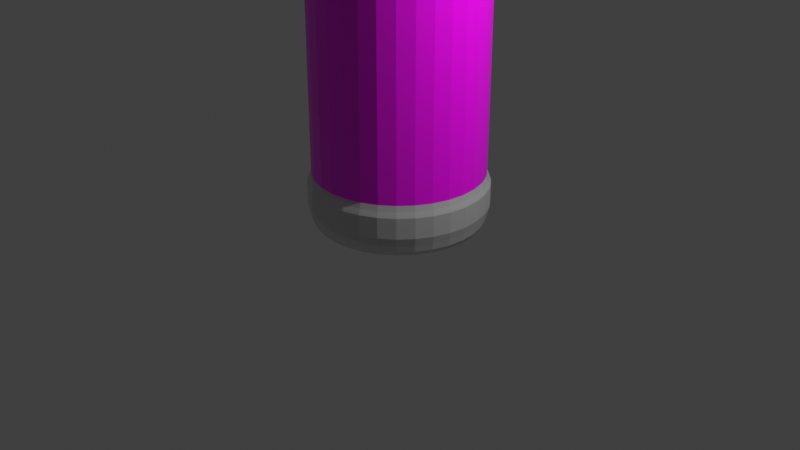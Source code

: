 # Source: suikersiroop_blend.blend  (saved by Blender 3.0.42; exported with 4.5.12 LTS)
import bpy
from mathutils import Matrix  # noqa: F401  (used for matrix-valued properties, if any)

bpy.ops.wm.read_factory_settings(use_empty=True)
scene = bpy.context.scene
scene.name = 'Scene'

# ---- collections
col_collection = bpy.data.collections.new('Collection'); scene.collection.children.link(col_collection)

# ---- images (referenced by path relative to the original .blend; pixels are not part of the script)
import os
ASSET_DIR = os.environ.get("B2B_ASSET_DIR", "")  # directory of the original .blend (textures are referenced by path, not embedded)
HERE = os.path.dirname(os.path.abspath(__file__))  # packed textures are extracted next to this script under _unpacked/

def load_image(name, relpath, width, height, colorspace="sRGB"):
    """Load a texture the original file referenced (path relative to the .blend, or extracted next to this script)."""
    p = next((c for c in (os.path.join(HERE, relpath), os.path.join(ASSET_DIR, relpath)) if relpath and os.path.exists(c)), "")
    if p:
        img = bpy.data.images.load(p, check_existing=True)
        img.name = name
    else:  # same state as the original file: an image datablock whose file is absent (Cycles renders it pink)
        img = bpy.data.images.new(name, width, height)
        img.source = "FILE"
        img.filepath = "//" + (relpath or name)
    img.colorspace_settings.name = colorspace
    return img
img_suikersiroop_jpeg = load_image('suikersiroop.jpeg', 'suikersiroop.jpeg', 1024, 1024, 'sRGB')
img_suikersiroop_jpg = load_image('suikersiroop.jpg', 'suikersiroop.jpg', 1024, 1024, 'sRGB')

# ---- materials (node trees are filled in below, after node groups)
mat_glass = bpy.data.materials.new('glass')
mat_glass.surface_render_method = 'BLENDED'
mat_glass.blend_method = 'BLEND'
mat_glass.use_transparent_shadow = False
mat_white = bpy.data.materials.new('white')
mat_white.alpha_threshold = 0.0
mat_white.use_transparent_shadow = False
mat_white.line_color = (0.0, 0.0, 0.0, 1.0)

# ---- material node trees
mat_glass.use_nodes = True; mat_glass.node_tree.nodes.clear()
_N = mat_glass.node_tree.nodes; _L = mat_glass.node_tree.links
n0 = _N.new('ShaderNodeBsdfPrincipled'); n0.name = 'Principled BSDF'; n0.location = (10, 300)
n0.distribution = 'GGX'
n0.subsurface_method = 'RANDOM_WALK_SKIN'
n0.inputs[3].default_value = 1.45
n0.inputs[4].default_value = 0.5
n0.inputs[27].default_value = (0.0, 0.0, 0.0, 1.0)
n0.inputs[28].default_value = 1.0
n1 = _N.new('ShaderNodeOutputMaterial'); n1.name = 'Material Output'; n1.location = (300, 300)
n2 = _N.new('ShaderNodeTexImage'); n2.name = 'Image Texture'; n2.location = (-289, 217)
n2.image = img_suikersiroop_jpeg
_L.new(n0.outputs[0], n1.inputs[0])
n1.is_active_output = True
mat_white.use_nodes = True; mat_white.node_tree.nodes.clear()
_N = mat_white.node_tree.nodes; _L = mat_white.node_tree.links
n0 = _N.new('ShaderNodeOutputMaterial'); n0.name = 'Material Output'; n0.location = (300, 300)
n1 = _N.new('ShaderNodeBsdfPrincipled'); n1.name = 'Principled BSDF'; n1.location = (10, 300)
n1.distribution = 'GGX'
n1.subsurface_method = 'RANDOM_WALK_SKIN'
n1.inputs[2].default_value = 0.4
n1.inputs[3].default_value = 1.45
n1.inputs[27].default_value = (0.0, 0.0, 0.0, 1.0)
n1.inputs[28].default_value = 1.0
n2 = _N.new('ShaderNodeTexImage'); n2.name = 'Image Texture'; n2.location = (-280, 225)
n2.image = img_suikersiroop_jpg
_L.new(n1.outputs[0], n0.inputs[0])
_L.new(n2.outputs[0], n1.inputs[0])
n0.is_active_output = True

# ---- world
world_world = bpy.data.worlds.new('World'); scene.world = world_world
world_world.use_nodes = True; world_world.node_tree.nodes.clear()
_N = world_world.node_tree.nodes; _L = world_world.node_tree.links
n0 = _N.new('ShaderNodeOutputWorld'); n0.name = 'World Output'; n0.location = (300, 300)
n1 = _N.new('ShaderNodeBackground'); n1.name = 'Background'; n1.location = (10, 300)
n1.inputs[0].default_value = (0.05088, 0.05088, 0.05088, 1.0)
_L.new(n1.outputs[0], n0.inputs[0])
n0.is_active_output = True
world_world.color = (0.05088, 0.05088, 0.05088)
world_world.use_sun_shadow = False
world_world.sun_shadow_jitter_overblur = 0.0

# ---- cameras
cam_camera = bpy.data.cameras.new('Camera')
cam_camera.clip_end = 100.0
cam_camera.ortho_scale = 7.314

# ---- lights
light_light = bpy.data.lights.new('Light', 'POINT')
light_light.transmission_factor = 0.0
light_light.energy = 1000.0
light_light.shadow_soft_size = 0.1
light_light.shadow_maximum_resolution = 0.006
light_light.use_absolute_resolution = True

# ---- meshes
me_cylinder_006 = bpy.data.meshes.new('Cylinder.006')
me_cylinder_006.from_pydata([(-5.236e-08, 1.0, 0.1884), (0.1951, 0.9808, 0.1884), (0.3827, 0.9239, 0.1884), (0.5556, 0.8315, 0.1884), (0.7071, 0.7071, 0.1884), (0.8315, 0.5556, 0.1884), (0.9239, 0.3827, 0.1884), (0.9808, 0.1951, 0.1884), (1.0, -6.252e-09, 0.1884), (0.9808, -0.1951, 0.1884), (0.9239, -0.3827, 0.1884), (0.8315, -0.5556, 0.1884), (0.7071, -0.7071, 0.1884), (0.5556, -0.8315, 0.1884), (0.3827, -0.9239, 0.1884), (0.1951, -0.9808, 0.1884), (-1.398e-07, -1.0, 0.1884), (-0.1951, -0.9808, 0.1884), (-0.3827, -0.9239, 0.1884), (-0.5556, -0.8315, 0.1884), (-0.7071, -0.7071, 0.1884), (-0.8315, -0.5556, 0.1884), (-0.9239, -0.3827, 0.1884), (-0.9808, -0.1951, 0.1884), (-1.0, 4.938e-08, 0.1884), (-0.9808, 0.1951, 0.1884), (-0.9239, 0.3827, 0.1884), (-0.8315, 0.5556, 0.1884), (-0.7071, 0.7071, 0.1884), (-0.5556, 0.8315, 0.1884), (-0.3827, 0.9239, 0.1884), (-0.1951, 0.9808, 0.1884), (-5.241e-08, 1.02, 0.15), (0.199, 1.001, 0.15), (0.3904, 0.9426, 0.15), (0.5668, 0.8483, 0.15), (0.7214, 0.7214, 0.15), (0.8483, 0.5668, 0.15), (0.9426, 0.3904, 0.15), (1.001, 0.199, 0.15), (1.02, -6.856e-09, 0.15), (1.001, -0.199, 0.15), (0.9426, -0.3904, 0.15), (0.8483, -0.5668, 0.15), (0.7214, -0.7214, 0.15), (0.5668, -0.8483, 0.15), (0.3904, -0.9426, 0.15), (0.199, -1.001, 0.15), (-1.416e-07, -1.02, 0.15), (-0.199, -1.001, 0.15), (-0.3904, -0.9426, 0.15), (-0.5668, -0.8483, 0.15), (-0.7214, -0.7214, 0.15), (-0.8483, -0.5668, 0.15), (-0.9426, -0.3904, 0.15), (-1.001, -0.199, 0.15), (-1.02, 4.991e-08, 0.15), (-1.001, 0.199, 0.15), (-0.9426, 0.3904, 0.15), (-0.8483, 0.5668, 0.15), (-0.7214, 0.7214, 0.15), (-0.5668, 0.8483, 0.15), (-0.3904, 0.9426, 0.15), (-0.199, 1.001, 0.15), (-5.181e-08, 1.037, 0.1263), (0.2023, 1.017, 0.1263), (0.3968, 0.9579, 0.1263), (0.576, 0.8621, 0.1263), (0.7331, 0.7331, 0.1263), (0.8621, 0.576, 0.1263), (0.9579, 0.3968, 0.1263), (1.017, 0.2023, 0.1263), (1.037, -6.936e-09, 0.1263), (1.017, -0.2023, 0.1263), (0.9579, -0.3968, 0.1263), (0.8621, -0.576, 0.1263), (0.7331, -0.7331, 0.1263), (0.576, -0.8621, 0.1263), (0.3968, -0.9579, 0.1263), (0.2023, -1.017, 0.1263), (-1.425e-07, -1.037, 0.1263), (-0.2023, -1.017, 0.1263), (-0.3968, -0.9579, 0.1263), (-0.576, -0.8621, 0.1263), (-0.7331, -0.7331, 0.1263), (-0.8621, -0.576, 0.1263), (-0.9579, -0.3968, 0.1263), (-1.017, -0.2023, 0.1263), (-1.037, 5.075e-08, 0.1263), (-1.017, 0.2023, 0.1263), (-0.9579, 0.3968, 0.1263), (-0.8621, 0.576, 0.1263), (-0.7331, 0.7331, 0.1263), (-0.576, 0.8621, 0.1263), (-0.3968, 0.9579, 0.1263), (-0.2023, 1.017, 0.1263), (-4.941e-08, 1.047, 0.1109), (0.2042, 1.026, 0.1109), (0.4005, 0.9669, 0.1109), (0.5815, 0.8702, 0.1109), (0.7401, 0.7401, 0.1109), (0.8702, 0.5815, 0.1109), (0.9669, 0.4005, 0.1109), (1.026, 0.2042, 0.1109), (1.047, -7.144e-09, 0.1109), (1.026, -0.2042, 0.1109), (0.9669, -0.4005, 0.1109), (0.8702, -0.5815, 0.1109), (0.7401, -0.7401, 0.1109), (0.5815, -0.8702, 0.1109), (0.4005, -0.9669, 0.1109), (0.2042, -1.026, 0.1109), (-1.409e-07, -1.047, 0.1109), (-0.2042, -1.026, 0.1109), (-0.4005, -0.9669, 0.1109), (-0.5815, -0.8702, 0.1109), (-0.7401, -0.7401, 0.1109), (-0.8702, -0.5815, 0.1109), (-0.9669, -0.4005, 0.1109), (-1.026, -0.2042, 0.1109), (-1.047, 5.108e-08, 0.1109), (-1.026, 0.2042, 0.1109), (-0.9669, 0.4005, 0.1109), (-0.8702, 0.5815, 0.1109), (-0.7401, 0.7401, 0.1109), (-0.5815, 0.8702, 0.1109), (-0.4005, 0.9669, 0.1109), (-0.2042, 1.026, 0.1109), (-6.938e-09, 1.047, -0.0355), (0.2042, 1.026, -0.0355), (0.4005, 0.9669, -0.0355), (0.5815, 0.8702, -0.0355), (0.7401, 0.7401, -0.0355), (0.8702, 0.5815, -0.0355), (0.9669, 0.4005, -0.0355), (1.026, 0.2042, -0.0355), (1.047, -7.144e-09, -0.0355), (1.026, -0.2042, -0.0355), (0.9669, -0.4005, -0.0355), (0.8702, -0.5815, -0.0355), (0.7401, -0.7401, -0.0355), (0.5815, -0.8702, -0.0355), (0.4005, -0.9669, -0.0355), (0.2042, -1.026, -0.0355), (-9.843e-08, -1.047, -0.0355), (-0.2042, -1.026, -0.0355), (-0.4005, -0.9669, -0.0355), (-0.5815, -0.8702, -0.0355), (-0.7401, -0.7401, -0.0355), (-0.8702, -0.5815, -0.0355), (-0.9669, -0.4005, -0.0355), (-1.026, -0.2042, -0.0355), (-1.047, 5.108e-08, -0.0355), (-1.026, 0.2042, -0.0355), (-0.9669, 0.4005, -0.0355), (-0.8702, 0.5815, -0.0355), (-0.7401, 0.7401, -0.0355), (-0.5815, 0.8702, -0.0355), (-0.4005, 0.9669, -0.0355), (-0.2042, 1.026, -0.0355), (-6.938e-09, 1.047, -0.0355), (0.2042, 1.026, -0.0355), (0.4005, 0.9669, -0.0355), (0.5815, 0.8702, -0.0355), (0.7401, 0.7401, -0.0355), (0.8702, 0.5815, -0.0355), (0.9669, 0.4005, -0.0355), (1.026, 0.2042, -0.0355), (1.047, -7.144e-09, -0.0355), (1.026, -0.2042, -0.0355), (0.9669, -0.4005, -0.0355), (0.8702, -0.5815, -0.0355), (0.7401, -0.7401, -0.0355), (0.5815, -0.8702, -0.0355), (0.4005, -0.9669, -0.0355), (0.2042, -1.026, -0.0355), (-9.843e-08, -1.047, -0.0355), (-0.2042, -1.026, -0.0355), (-0.4005, -0.9669, -0.0355), (-0.5815, -0.8702, -0.0355), (-0.7401, -0.7401, -0.0355), (-0.8702, -0.5815, -0.0355), (-0.9669, -0.4005, -0.0355), (-1.026, -0.2042, -0.0355), (-1.047, 5.108e-08, -0.0355), (-1.026, 0.2042, -0.0355), (-0.9669, 0.4005, -0.0355), (-0.8702, 0.5815, -0.0355), (-0.7401, 0.7401, -0.0355), (-0.5815, 0.8702, -0.0355), (-0.4005, 0.9669, -0.0355), (-0.2042, 1.026, -0.0355), (1.125e-08, 1.001, -0.1419), (0.1953, 0.9819, -0.1419), (0.3831, 0.925, -0.1419), (0.5562, 0.8324, -0.1419), (0.7079, 0.7079, -0.1419), (0.8324, 0.5562, -0.1419), (0.925, 0.3831, -0.1419), (0.9819, 0.1953, -0.1419), (1.001, -5.53e-09, -0.1419), (0.9819, -0.1953, -0.1419), (0.925, -0.3831, -0.1419), (0.8324, -0.5562, -0.1419), (0.7079, -0.7079, -0.1419), (0.5562, -0.8324, -0.1419), (0.3831, -0.925, -0.1419), (0.1953, -0.9819, -0.1419), (-7.627e-08, -1.001, -0.1419), (-0.1953, -0.9819, -0.1419), (-0.3831, -0.925, -0.1419), (-0.5562, -0.8324, -0.1419), (-0.7079, -0.7079, -0.1419), (-0.8324, -0.5562, -0.1419), (-0.925, -0.3831, -0.1419), (-0.9819, -0.1953, -0.1419), (-1.001, 5.017e-08, -0.1419), (-0.9819, 0.1953, -0.1419), (-0.925, 0.3831, -0.1419), (-0.8324, 0.5562, -0.1419), (-0.7079, 0.7079, -0.1419), (-0.5562, 0.8324, -0.1419), (-0.3831, 0.925, -0.1419), (-0.1953, 0.9819, -0.1419), (1.488e-08, 0.97, -0.1737), (0.1892, 0.9513, -0.1737), (0.3712, 0.8961, -0.1737), (0.5389, 0.8065, -0.1737), (0.6859, 0.6859, -0.1737), (0.8065, 0.5389, -0.1737), (0.8961, 0.3712, -0.1737), (0.9513, 0.1892, -0.1737), (0.97, -4.089e-09, -0.1737), (0.9513, -0.1892, -0.1737), (0.8961, -0.3712, -0.1737), (0.8065, -0.5389, -0.1737), (0.6859, -0.6859, -0.1737), (0.5389, -0.8065, -0.1737), (0.3712, -0.8961, -0.1737), (0.1892, -0.9513, -0.1737), (-6.991e-08, -0.97, -0.1737), (-0.1892, -0.9513, -0.1737), (-0.3712, -0.8961, -0.1737), (-0.5389, -0.8065, -0.1737), (-0.6859, -0.6859, -0.1737), (-0.8065, -0.5389, -0.1737), (-0.8961, -0.3712, -0.1737), (-0.9513, -0.1892, -0.1737), (-0.97, 4.988e-08, -0.1737), (-0.9513, 0.1892, -0.1737), (-0.8961, 0.3712, -0.1737), (-0.8065, 0.5389, -0.1737), (-0.6859, 0.6859, -0.1737), (-0.5389, 0.8065, -0.1737), (-0.3712, 0.8961, -0.1737), (-0.1892, 0.9513, -0.1737), (1.545e-08, 0.8961, -0.189), (0.1748, 0.8788, -0.189), (0.3429, 0.8278, -0.189), (0.4978, 0.745, -0.189), (0.6336, 0.6336, -0.189), (0.745, 0.4978, -0.189), (0.8278, 0.3429, -0.189), (0.8788, 0.1748, -0.189), (0.8961, -1.164e-09, -0.189), (0.8788, -0.1748, -0.189), (0.8278, -0.3429, -0.189), (0.745, -0.4978, -0.189), (0.6336, -0.6336, -0.189), (0.4978, -0.745, -0.189), (0.3429, -0.8278, -0.189), (0.1748, -0.8788, -0.189), (-6.288e-08, -0.8961, -0.189), (-0.1748, -0.8788, -0.189), (-0.3429, -0.8278, -0.189), (-0.4978, -0.745, -0.189), (-0.6336, -0.6336, -0.189), (-0.745, -0.4978, -0.189), (-0.8278, -0.3429, -0.189), (-0.8788, -0.1748, -0.189), (-0.8961, 4.869e-08, -0.189), (-0.8788, 0.1748, -0.189), (-0.8278, 0.3429, -0.189), (-0.745, 0.4978, -0.189), (-0.6336, 0.6336, -0.189), (-0.4978, 0.745, -0.189), (-0.3429, 0.8278, -0.189), (-0.1748, 0.8788, -0.189), (-5.236e-08, 1.0, 0.1734), (-5.236e-08, 1.0, 2.818), (0.1951, 0.9808, 0.1734), (0.1951, 0.9808, 2.818), (0.3827, 0.9239, 0.1734), (0.3827, 0.9239, 2.818), (0.5556, 0.8315, 0.1734), (0.5556, 0.8315, 2.818), (0.7071, 0.7071, 0.1734), (0.7071, 0.7071, 2.818), (0.8315, 0.5556, 0.1734), (0.8315, 0.5556, 2.818), (0.9239, 0.3827, 0.1734), (0.9239, 0.3827, 2.818), (0.9808, 0.1951, 0.1734), (0.9808, 0.1951, 2.818), (1.0, -6.252e-09, 0.1734), (1.0, -6.252e-09, 2.818), (0.9808, -0.1951, 0.1734), (0.9808, -0.1951, 2.818), (0.9239, -0.3827, 0.1734), (0.9239, -0.3827, 2.818), (0.8315, -0.5556, 0.1734), (0.8315, -0.5556, 2.818), (0.7071, -0.7071, 0.1734), (0.7071, -0.7071, 2.818), (0.5556, -0.8315, 0.1734), (0.5556, -0.8315, 2.818), (0.3827, -0.9239, 0.1734), (0.3827, -0.9239, 2.818), (0.1951, -0.9808, 0.1734), (0.1951, -0.9808, 2.818), (-1.398e-07, -1.0, 0.1734), (-1.398e-07, -1.0, 2.818), (-0.1951, -0.9808, 0.1734), (-0.1951, -0.9808, 2.818), (-0.3827, -0.9239, 0.1734), (-0.3827, -0.9239, 2.818), (-0.5556, -0.8315, 0.1734), (-0.5556, -0.8315, 2.818), (-0.7071, -0.7071, 0.1734), (-0.7071, -0.7071, 2.818), (-0.8315, -0.5556, 0.1734), (-0.8315, -0.5556, 2.818), (-0.9239, -0.3827, 0.1734), (-0.9239, -0.3827, 2.818), (-0.9808, -0.1951, 0.1734), (-0.9808, -0.1951, 2.818), (-1.0, 4.938e-08, 0.1734), (-1.0, 4.938e-08, 2.818), (-0.9808, 0.1951, 0.1734), (-0.9808, 0.1951, 2.818), (-0.9239, 0.3827, 0.1734), (-0.9239, 0.3827, 2.818), (-0.8315, 0.5556, 0.1734), (-0.8315, 0.5556, 2.818), (-0.7071, 0.7071, 0.1734), (-0.7071, 0.7071, 2.818), (-0.5556, 0.8315, 0.1734), (-0.5556, 0.8315, 2.818), (-0.3827, 0.9239, 0.1734), (-0.3827, 0.9239, 2.818), (-0.1951, 0.9808, 0.1734), (-0.1951, 0.9808, 2.818), (0.08056, 0.405, 4.933), (-1.856e-07, 0.413, 4.933), (0.158, 0.3815, 4.933), (0.2294, 0.3434, 4.933), (0.292, 0.292, 4.933), (0.3434, 0.2294, 4.933), (0.3815, 0.158, 4.933), (0.405, 0.08056, 4.933), (0.413, 6.354e-09, 4.933), (0.405, -0.08056, 4.933), (0.3815, -0.158, 4.933), (0.3434, -0.2294, 4.933), (0.292, -0.292, 4.933), (0.2294, -0.3434, 4.933), (0.158, -0.3815, 4.933), (0.08056, -0.405, 4.933), (-2.217e-07, -0.413, 4.933), (-0.08056, -0.405, 4.933), (-0.158, -0.3815, 4.933), (-0.2294, -0.3434, 4.933), (-0.292, -0.292, 4.933), (-0.3434, -0.2294, 4.933), (-0.3815, -0.158, 4.933), (-0.405, -0.08056, 4.933), (-0.413, 2.933e-08, 4.933), (-0.405, 0.08056, 4.933), (-0.3815, 0.158, 4.933), (-0.3434, 0.2294, 4.933), (-0.292, 0.292, 4.933), (-0.2294, 0.3434, 4.933), (-0.158, 0.3815, 4.933), (-0.08056, 0.405, 4.933), (0.1055, 0.5306, 4.935), (-1.833e-07, 0.5409, 4.935), (0.207, 0.4998, 4.935), (0.3005, 0.4498, 4.935), (0.3825, 0.3825, 4.935), (0.4498, 0.3005, 4.935), (0.4998, 0.207, 4.935), (0.5306, 0.1055, 4.935), (0.5409, 3.97e-09, 4.935), (0.5306, -0.1055, 4.935), (0.4998, -0.207, 4.935), (0.4498, -0.3005, 4.935), (0.3825, -0.3825, 4.935), (0.3005, -0.4498, 4.935), (0.207, -0.4998, 4.935), (0.1055, -0.5306, 4.935), (-2.306e-07, -0.5409, 4.935), (-0.1055, -0.5306, 4.935), (-0.207, -0.4998, 4.935), (-0.3005, -0.4498, 4.935), (-0.3825, -0.3825, 4.935), (-0.4498, -0.3005, 4.935), (-0.4998, -0.207, 4.935), (-0.5306, -0.1055, 4.935), (-0.5409, 3.407e-08, 4.935), (-0.5306, 0.1055, 4.935), (-0.4998, 0.207, 4.935), (-0.4498, 0.3005, 4.935), (-0.3825, 0.3825, 4.935), (-0.3005, 0.4498, 4.935), (-0.207, 0.4998, 4.935), (-0.1055, 0.5306, 4.935), (0.1055, 0.5306, 5.407), (7.296e-08, 0.5409, 5.407), (0.207, 0.4998, 5.407), (0.3005, 0.4498, 5.407), (0.3825, 0.3825, 5.407), (0.4498, 0.3005, 5.407), (0.4998, 0.207, 5.407), (0.5306, 0.1055, 5.407), (0.5409, 3.97e-09, 5.407), (0.5306, -0.1055, 5.407), (0.4998, -0.207, 5.407), (0.4498, -0.3005, 5.407), (0.3825, -0.3825, 5.407), (0.3005, -0.4498, 5.407), (0.207, -0.4998, 5.407), (0.1055, -0.5306, 5.407), (2.567e-08, -0.5409, 5.407), (-0.1055, -0.5306, 5.407), (-0.207, -0.4998, 5.407), (-0.3005, -0.4498, 5.407), (-0.3825, -0.3825, 5.407), (-0.4498, -0.3005, 5.407), (-0.4998, -0.207, 5.407), (-0.5306, -0.1055, 5.407), (-0.5409, 3.407e-08, 5.407), (-0.5306, 0.1055, 5.407), (-0.4998, 0.207, 5.407), (-0.4498, 0.3005, 5.407), (-0.3825, 0.3825, 5.407), (-0.3005, 0.4498, 5.407), (-0.207, 0.4998, 5.407), (-0.1055, 0.5306, 5.407), (-5.236e-08, 1.0, 2.806), (0.1951, 0.9808, 2.806), (0.3827, 0.9239, 2.806), (0.5556, 0.8315, 2.806), (0.7071, 0.7071, 2.806), (0.8315, 0.5556, 2.806), (0.9239, 0.3827, 2.806), (0.9808, 0.1951, 2.806), (1.0, -6.252e-09, 2.806), (0.9808, -0.1951, 2.806), (0.9239, -0.3827, 2.806), (0.8315, -0.5556, 2.806), (0.7071, -0.7071, 2.806), (0.5556, -0.8315, 2.806), (0.3827, -0.9239, 2.806), (0.1951, -0.9808, 2.806), (-1.398e-07, -1.0, 2.806), (-0.1951, -0.9808, 2.806), (-0.3827, -0.9239, 2.806), (-0.5556, -0.8315, 2.806), (-0.7071, -0.7071, 2.806), (-0.8315, -0.5556, 2.806), (-0.9239, -0.3827, 2.806), (-0.9808, -0.1951, 2.806), (-1.0, 4.938e-08, 2.806), (-0.9808, 0.1951, 2.806), (-0.9239, 0.3827, 2.806), (-0.8315, 0.5556, 2.806), (-0.7071, 0.7071, 2.806), (-0.5556, 0.8315, 2.806), (-0.3827, 0.9239, 2.806), (-0.1951, 0.9808, 2.806), (0.2059, 1.035, 2.878), (-4.929e-08, 1.056, 2.878), (0.404, 0.9753, 2.878), (0.5865, 0.8777, 2.878), (0.7464, 0.7464, 2.878), (0.8777, 0.5865, 2.878), (0.9753, 0.404, 2.878), (1.035, 0.2059, 2.878), (1.056, -7.915e-09, 2.878), (1.035, -0.2059, 2.878), (0.9753, -0.404, 2.878), (0.8777, -0.5865, 2.878), (0.7464, -0.7464, 2.878), (0.5865, -0.8777, 2.878), (0.404, -0.9753, 2.878), (0.2059, -1.035, 2.878), (-1.416e-07, -1.056, 2.878), (-0.2059, -1.035, 2.878), (-0.404, -0.9753, 2.878), (-0.5865, -0.8777, 2.878), (-0.7464, -0.7464, 2.878), (-0.8777, -0.5865, 2.878), (-0.9753, -0.404, 2.878), (-1.035, -0.2059, 2.878), (-1.056, 5.082e-08, 2.878), (-1.035, 0.2059, 2.878), (-0.9753, 0.404, 2.878), (-0.8777, 0.5865, 2.878), (-0.7464, 0.7464, 2.878), (-0.5865, 0.8777, 2.878), (-0.404, 0.9753, 2.878), (-0.2059, 1.035, 2.878), (0.2059, 1.035, 3.183), (-3.48e-08, 1.056, 3.183), (0.404, 0.9753, 3.183), (0.5865, 0.8777, 3.183), (0.7464, 0.7464, 3.183), (0.8777, 0.5865, 3.183), (0.9753, 0.404, 3.183), (1.035, 0.2059, 3.183), (1.056, -7.915e-09, 3.183), (1.035, -0.2059, 3.183), (0.9753, -0.404, 3.183), (0.8777, -0.5865, 3.183), (0.7464, -0.7464, 3.183), (0.5865, -0.8777, 3.183), (0.404, -0.9753, 3.183), (0.2059, -1.035, 3.183), (-1.271e-07, -1.056, 3.183), (-0.2059, -1.035, 3.183), (-0.404, -0.9753, 3.183), (-0.5865, -0.8777, 3.183), (-0.7464, -0.7464, 3.183), (-0.8777, -0.5865, 3.183), (-0.9753, -0.404, 3.183), (-1.035, -0.2059, 3.183), (-1.056, 5.082e-08, 3.183), (-1.035, 0.2059, 3.183), (-0.9753, 0.404, 3.183), (-0.8777, 0.5865, 3.183), (-0.7464, 0.7464, 3.183), (-0.5865, 0.8777, 3.183), (-0.404, 0.9753, 3.183), (-0.2059, 1.035, 3.183), (0.1972, 0.9912, 3.236), (-4.04e-08, 1.011, 3.236), (0.3867, 0.9337, 3.236), (0.5615, 0.8403, 3.236), (0.7146, 0.7146, 3.236), (0.8403, 0.5615, 3.236), (0.9337, 0.3867, 3.236), (0.9912, 0.1972, 3.236), (1.011, -6.205e-09, 3.236), (0.9912, -0.1972, 3.236), (0.9337, -0.3867, 3.236), (0.8403, -0.5615, 3.236), (0.7146, -0.7146, 3.236), (0.5615, -0.8403, 3.236), (0.3867, -0.9337, 3.236), (0.1972, -0.9912, 3.236), (-1.287e-07, -1.011, 3.236), (-0.1972, -0.9912, 3.236), (-0.3867, -0.9337, 3.236), (-0.5615, -0.8403, 3.236), (-0.7146, -0.7146, 3.236), (-0.8403, -0.5615, 3.236), (-0.9337, -0.3867, 3.236), (-0.9912, -0.1972, 3.236), (-1.011, 5.002e-08, 3.236), (-0.9912, 0.1972, 3.236), (-0.9337, 0.3867, 3.236), (-0.8403, 0.5615, 3.236), (-0.7146, 0.7146, 3.236), (-0.5615, 0.8403, 3.236), (-0.3867, 0.9337, 3.236), (-0.1972, 0.9912, 3.236), (0.1673, 0.8412, 3.355), (-5.666e-08, 0.8576, 3.355), (0.3282, 0.7924, 3.355), (0.4765, 0.7131, 3.355), (0.6064, 0.6064, 3.355), (0.7131, 0.4765, 3.355), (0.7924, 0.3282, 3.355), (0.8412, 0.1673, 3.355), (0.8576, -1.042e-09, 3.355), (0.8412, -0.1673, 3.355), (0.7924, -0.3282, 3.355), (0.7131, -0.4765, 3.355), (0.6064, -0.6064, 3.355), (0.4765, -0.7131, 3.355), (0.3282, -0.7924, 3.355), (0.1673, -0.8412, 3.355), (-1.316e-07, -0.8576, 3.355), (-0.1673, -0.8412, 3.355), (-0.3282, -0.7924, 3.355), (-0.4765, -0.7131, 3.355), (-0.6064, -0.6064, 3.355), (-0.7131, -0.4765, 3.355), (-0.7924, -0.3282, 3.355), (-0.8412, -0.1673, 3.355), (-0.8576, 4.667e-08, 3.355), (-0.8412, 0.1673, 3.355), (-0.7924, 0.3282, 3.355), (-0.7131, 0.4765, 3.355), (-0.6064, 0.6064, 3.355), (-0.4765, 0.7131, 3.355), (-0.3282, 0.7924, 3.355), (-0.1673, 0.8412, 3.355), (0.1521, 0.7645, 3.42), (-4.807e-08, 0.7795, 3.42), (0.2983, 0.7202, 3.42), (0.4331, 0.6481, 3.42), (0.5512, 0.5512, 3.42), (0.6481, 0.4331, 3.42), (0.7202, 0.2983, 3.42), (0.7645, 0.1521, 3.42), (0.7795, 2.352e-10, 3.42), (0.7645, -0.1521, 3.42), (0.7202, -0.2983, 3.42), (0.6481, -0.4331, 3.42), (0.5512, -0.5512, 3.42), (0.4331, -0.6481, 3.42), (0.2983, -0.7202, 3.42), (0.1521, -0.7645, 3.42), (-1.162e-07, -0.7795, 3.42), (-0.1521, -0.7645, 3.42), (-0.2983, -0.7202, 3.42), (-0.4331, -0.6481, 3.42), (-0.5512, -0.5512, 3.42), (-0.6481, -0.4331, 3.42), (-0.7202, -0.2983, 3.42), (-0.7645, -0.1521, 3.42), (-0.7795, 4.36e-08, 3.42), (-0.7645, 0.1521, 3.42), (-0.7202, 0.2983, 3.42), (-0.6481, 0.4331, 3.42), (-0.5512, 0.5512, 3.42), (-0.4331, 0.6481, 3.42), (-0.2983, 0.7202, 3.42), (-0.1521, 0.7645, 3.42), (0.1424, 0.7159, 3.479), (-4.901e-08, 0.7299, 3.479), (0.2793, 0.6743, 3.479), (0.4055, 0.6069, 3.479), (0.5161, 0.5161, 3.479), (0.6069, 0.4055, 3.479), (0.6743, 0.2793, 3.479), (0.7159, 0.1424, 3.479), (0.7299, 7.747e-10, 3.479), (0.7159, -0.1424, 3.479), (0.6743, -0.2793, 3.479), (0.6069, -0.4055, 3.479), (0.5161, -0.5161, 3.479), (0.4055, -0.6069, 3.479), (0.2793, -0.6743, 3.479), (0.1424, -0.7159, 3.479), (-1.128e-07, -0.7299, 3.479), (-0.1424, -0.7159, 3.479), (-0.2793, -0.6743, 3.479), (-0.4055, -0.6069, 3.479), (-0.5161, -0.5161, 3.479), (-0.6069, -0.4055, 3.479), (-0.6743, -0.2793, 3.479), (-0.7159, -0.1424, 3.479), (-0.7299, 4.138e-08, 3.479), (-0.7159, 0.1424, 3.479), (-0.6743, 0.2793, 3.479), (-0.6069, 0.4055, 3.479), (-0.5161, 0.5161, 3.479), (-0.4055, 0.6069, 3.479), (-0.2793, 0.6743, 3.479), (-0.1424, 0.7159, 3.479), (0.1344, 0.6755, 3.547), (-5.637e-08, 0.6887, 3.547), (0.2636, 0.6363, 3.547), (0.3826, 0.5727, 3.547), (0.487, 0.487, 3.547), (0.5727, 0.3826, 3.547), (0.6363, 0.2636, 3.547), (0.6755, 0.1344, 3.547), (0.6887, 2.185e-09, 3.547), (0.6755, -0.1344, 3.547), (0.6363, -0.2636, 3.547), (0.5727, -0.3826, 3.547), (0.487, -0.487, 3.547), (0.3826, -0.5727, 3.547), (0.2636, -0.6363, 3.547), (0.1344, -0.6755, 3.547), (-1.166e-07, -0.6887, 3.547), (-0.1344, -0.6755, 3.547), (-0.2636, -0.6363, 3.547), (-0.3826, -0.5727, 3.547), (-0.487, -0.487, 3.547), (-0.5727, -0.3826, 3.547), (-0.6363, -0.2636, 3.547), (-0.6755, -0.1344, 3.547), (-0.6887, 4.05e-08, 3.547), (-0.6755, 0.1344, 3.547), (-0.6363, 0.2636, 3.547), (-0.5727, 0.3826, 3.547), (-0.487, 0.487, 3.547), (-0.3826, 0.5727, 3.547), (-0.2636, 0.6363, 3.547), (-0.1344, 0.6755, 3.547), (0.1229, 0.6179, 3.643), (-6.868e-08, 0.63, 3.643), (0.2411, 0.582, 3.643), (0.35, 0.5238, 3.643), (0.4455, 0.4455, 3.643), (0.5238, 0.35, 3.643), (0.582, 0.2411, 3.643), (0.6179, 0.1229, 3.643), (0.63, 3.288e-09, 3.643), (0.6179, -0.1229, 3.643), (0.582, -0.2411, 3.643), (0.5238, -0.35, 3.643), (0.4455, -0.4455, 3.643), (0.35, -0.5238, 3.643), (0.2411, -0.582, 3.643), (0.1229, -0.6179, 3.643), (-1.238e-07, -0.63, 3.643), (-0.1229, -0.6179, 3.643), (-0.2411, -0.582, 3.643), (-0.35, -0.5238, 3.643), (-0.4455, -0.4455, 3.643), (-0.5238, -0.35, 3.643), (-0.582, -0.2411, 3.643), (-0.6179, -0.1229, 3.643), (-0.63, 3.834e-08, 3.643), (-0.6179, 0.1229, 3.643), (-0.582, 0.2411, 3.643), (-0.5238, 0.35, 3.643), (-0.4455, 0.4455, 3.643), (-0.35, 0.5238, 3.643), (-0.2411, 0.582, 3.643), (-0.1229, 0.6179, 3.643), (0.1107, 0.5565, 3.773), (-7.955e-08, 0.5674, 3.773), (0.2171, 0.5242, 3.773), (0.3152, 0.4717, 3.773), (0.4012, 0.4012, 3.773), (0.4717, 0.3152, 3.773), (0.5242, 0.2171, 3.773), (0.5565, 0.1107, 3.773), (0.5674, 4.674e-09, 3.773), (0.5565, -0.1107, 3.773), (0.5242, -0.2171, 3.773), (0.4717, -0.3152, 3.773), (0.4012, -0.4012, 3.773), (0.3152, -0.4717, 3.773), (0.2171, -0.5242, 3.773), (0.1107, -0.5565, 3.773), (-1.291e-07, -0.5674, 3.773), (-0.1107, -0.5565, 3.773), (-0.2171, -0.5242, 3.773), (-0.3152, -0.4717, 3.773), (-0.4012, -0.4012, 3.773), (-0.4717, -0.3152, 3.773), (-0.5242, -0.2171, 3.773), (-0.5565, -0.1107, 3.773), (-0.5674, 3.624e-08, 3.773), (-0.5565, 0.1107, 3.773), (-0.5242, 0.2171, 3.773), (-0.4717, 0.3152, 3.773), (-0.4012, 0.4012, 3.773), (-0.3152, 0.4717, 3.773), (-0.2171, 0.5242, 3.773), (-0.1107, 0.5565, 3.773), (0.09681, 0.4867, 4.301), (-1.128e-07, 0.4962, 4.301), (0.1899, 0.4584, 4.301), (0.2757, 0.4126, 4.301), (0.3509, 0.3509, 4.301), (0.4126, 0.2757, 4.301), (0.4584, 0.1899, 4.301), (0.4867, 0.09681, 4.301), (0.4962, 5.448e-09, 4.301), (0.4867, -0.09681, 4.301), (0.4584, -0.1899, 4.301), (0.4126, -0.2757, 4.301), (0.3509, -0.3509, 4.301), (0.2757, -0.4126, 4.301), (0.1899, -0.4584, 4.301), (0.09681, -0.4867, 4.301), (-1.562e-07, -0.4962, 4.301), (-0.09681, -0.4867, 4.301), (-0.1899, -0.4584, 4.301), (-0.2757, -0.4126, 4.301), (-0.3509, -0.3509, 4.301), (-0.4126, -0.2757, 4.301), (-0.4584, -0.1899, 4.301), (-0.4867, -0.09681, 4.301), (-0.4962, 3.306e-08, 4.301), (-0.4867, 0.09681, 4.301), (-0.4584, 0.1899, 4.301), (-0.4126, 0.2757, 4.301), (-0.3509, 0.3509, 4.301), (-0.2757, 0.4126, 4.301), (-0.1899, 0.4584, 4.301), (-0.09681, 0.4867, 4.301), (0.08056, 0.405, 4.95), (-1.856e-07, 0.413, 4.95), (0.158, 0.3815, 4.95), (0.2294, 0.3434, 4.95), (0.292, 0.292, 4.95), (0.3434, 0.2294, 4.95), (0.3815, 0.158, 4.95), (0.405, 0.08056, 4.95), (0.413, 6.354e-09, 4.95), (0.405, -0.08056, 4.95), (0.3815, -0.158, 4.95), (0.3434, -0.2294, 4.95), (0.292, -0.292, 4.95), (0.2294, -0.3434, 4.95), (0.158, -0.3815, 4.95), (0.08056, -0.405, 4.95), (-2.217e-07, -0.413, 4.95), (-0.08056, -0.405, 4.95), (-0.158, -0.3815, 4.95), (-0.2294, -0.3434, 4.95), (-0.292, -0.292, 4.95), (-0.3434, -0.2294, 4.95), (-0.3815, -0.158, 4.95), (-0.405, -0.08056, 4.95), (-0.413, 2.933e-08, 4.95), (-0.405, 0.08056, 4.95), (-0.3815, 0.158, 4.95), (-0.3434, 0.2294, 4.95), (-0.292, 0.292, 4.95), (-0.2294, 0.3434, 4.95), (-0.158, 0.3815, 4.95), (-0.08056, 0.405, 4.95)], [], [(2, 3, 35, 34), (36, 37, 69, 68), (11, 12, 44, 43), (20, 21, 53, 52), (29, 30, 62, 61), (7, 8, 40, 39), (16, 17, 49, 48), (25, 26, 58, 57), (3, 4, 36, 35), (12, 13, 45, 44), (21, 22, 54, 53), (30, 31, 63, 62), (8, 9, 41, 40), (17, 18, 50, 49), (26, 27, 59, 58), (4, 5, 37, 36), (13, 14, 46, 45), (22, 23, 55, 54), (0, 1, 33, 32), (31, 0, 32, 63), (9, 10, 42, 41), (18, 19, 51, 50), (27, 28, 60, 59), (5, 6, 38, 37), (14, 15, 47, 46), (23, 24, 56, 55), (1, 2, 34, 33), (10, 11, 43, 42), (19, 20, 52, 51), (28, 29, 61, 60), (6, 7, 39, 38), (15, 16, 48, 47), (24, 25, 57, 56), (71, 72, 104, 103), (63, 32, 64, 95), (50, 51, 83, 82), (37, 38, 70, 69), (51, 52, 84, 83), (38, 39, 71, 70), (52, 53, 85, 84), (39, 40, 72, 71), (53, 54, 86, 85), (40, 41, 73, 72), (54, 55, 87, 86), (41, 42, 74, 73), (55, 56, 88, 87), (42, 43, 75, 74), (56, 57, 89, 88), (43, 44, 76, 75), (57, 58, 90, 89), (44, 45, 77, 76), (58, 59, 91, 90), (45, 46, 78, 77), (32, 33, 65, 64), (59, 60, 92, 91), (46, 47, 79, 78), (33, 34, 66, 65), (60, 61, 93, 92), (47, 48, 80, 79), (34, 35, 67, 66), (61, 62, 94, 93), (48, 49, 81, 80), (35, 36, 68, 67), (62, 63, 95, 94), (49, 50, 82, 81), (106, 107, 139, 138), (85, 86, 118, 117), (72, 73, 105, 104), (86, 87, 119, 118), (73, 74, 106, 105), (87, 88, 120, 119), (74, 75, 107, 106), (88, 89, 121, 120), (75, 76, 108, 107), (89, 90, 122, 121), (76, 77, 109, 108), (90, 91, 123, 122), (77, 78, 110, 109), (64, 65, 97, 96), (91, 92, 124, 123), (78, 79, 111, 110), (65, 66, 98, 97), (92, 93, 125, 124), (79, 80, 112, 111), (66, 67, 99, 98), (93, 94, 126, 125), (80, 81, 113, 112), (67, 68, 100, 99), (94, 95, 127, 126), (81, 82, 114, 113), (68, 69, 101, 100), (95, 64, 96, 127), (82, 83, 115, 114), (69, 70, 102, 101), (83, 84, 116, 115), (70, 71, 103, 102), (84, 85, 117, 116), (130, 131, 163, 162), (120, 121, 153, 152), (107, 108, 140, 139), (121, 122, 154, 153), (108, 109, 141, 140), (122, 123, 155, 154), (109, 110, 142, 141), (96, 97, 129, 128), (123, 124, 156, 155), (110, 111, 143, 142), (97, 98, 130, 129), (124, 125, 157, 156), (111, 112, 144, 143), (98, 99, 131, 130), (125, 126, 158, 157), (112, 113, 145, 144), (99, 100, 132, 131), (126, 127, 159, 158), (113, 114, 146, 145), (100, 101, 133, 132), (127, 96, 128, 159), (114, 115, 147, 146), (101, 102, 134, 133), (115, 116, 148, 147), (102, 103, 135, 134), (116, 117, 149, 148), (103, 104, 136, 135), (117, 118, 150, 149), (104, 105, 137, 136), (118, 119, 151, 150), (105, 106, 138, 137), (119, 120, 152, 151), (162, 163, 195, 194), (157, 158, 190, 189), (144, 145, 177, 176), (131, 132, 164, 163), (158, 159, 191, 190), (145, 146, 178, 177), (132, 133, 165, 164), (159, 128, 160, 191), (146, 147, 179, 178), (133, 134, 166, 165), (147, 148, 180, 179), (134, 135, 167, 166), (148, 149, 181, 180), (135, 136, 168, 167), (149, 150, 182, 181), (136, 137, 169, 168), (150, 151, 183, 182), (137, 138, 170, 169), (151, 152, 184, 183), (138, 139, 171, 170), (152, 153, 185, 184), (139, 140, 172, 171), (153, 154, 186, 185), (140, 141, 173, 172), (154, 155, 187, 186), (141, 142, 174, 173), (128, 129, 161, 160), (155, 156, 188, 187), (142, 143, 175, 174), (129, 130, 162, 161), (156, 157, 189, 188), (143, 144, 176, 175), (197, 198, 230, 229), (189, 190, 222, 221), (176, 177, 209, 208), (163, 164, 196, 195), (190, 191, 223, 222), (177, 178, 210, 209), (164, 165, 197, 196), (191, 160, 192, 223), (178, 179, 211, 210), (165, 166, 198, 197), (179, 180, 212, 211), (166, 167, 199, 198), (180, 181, 213, 212), (167, 168, 200, 199), (181, 182, 214, 213), (168, 169, 201, 200), (182, 183, 215, 214), (169, 170, 202, 201), (183, 184, 216, 215), (170, 171, 203, 202), (184, 185, 217, 216), (171, 172, 204, 203), (185, 186, 218, 217), (172, 173, 205, 204), (186, 187, 219, 218), (173, 174, 206, 205), (160, 161, 193, 192), (187, 188, 220, 219), (174, 175, 207, 206), (161, 162, 194, 193), (188, 189, 221, 220), (175, 176, 208, 207), (232, 233, 265, 264), (211, 212, 244, 243), (198, 199, 231, 230), (212, 213, 245, 244), (199, 200, 232, 231), (213, 214, 246, 245), (200, 201, 233, 232), (214, 215, 247, 246), (201, 202, 234, 233), (215, 216, 248, 247), (202, 203, 235, 234), (216, 217, 249, 248), (203, 204, 236, 235), (217, 218, 250, 249), (204, 205, 237, 236), (218, 219, 251, 250), (205, 206, 238, 237), (192, 193, 225, 224), (219, 220, 252, 251), (206, 207, 239, 238), (193, 194, 226, 225), (220, 221, 253, 252), (207, 208, 240, 239), (194, 195, 227, 226), (221, 222, 254, 253), (208, 209, 241, 240), (195, 196, 228, 227), (222, 223, 255, 254), (209, 210, 242, 241), (196, 197, 229, 228), (223, 192, 224, 255), (210, 211, 243, 242), (256, 257, 258, 259, 260, 261, 262, 263, 264, 265, 266, 267, 268, 269, 270, 271, 272, 273, 274, 275, 276, 277, 278, 279, 280, 281, 282, 283, 284, 285, 286, 287), (246, 247, 279, 278), (233, 234, 266, 265), (247, 248, 280, 279), (234, 235, 267, 266), (248, 249, 281, 280), (235, 236, 268, 267), (249, 250, 282, 281), (236, 237, 269, 268), (250, 251, 283, 282), (237, 238, 270, 269), (224, 225, 257, 256), (251, 252, 284, 283), (238, 239, 271, 270), (225, 226, 258, 257), (252, 253, 285, 284), (239, 240, 272, 271), (226, 227, 259, 258), (253, 254, 286, 285), (240, 241, 273, 272), (227, 228, 260, 259), (254, 255, 287, 286), (241, 242, 274, 273), (228, 229, 261, 260), (255, 224, 256, 287), (242, 243, 275, 274), (229, 230, 262, 261), (243, 244, 276, 275), (230, 231, 263, 262), (244, 245, 277, 276), (231, 232, 264, 263), (245, 246, 278, 277), (288, 289, 291, 290), (290, 291, 293, 292), (292, 293, 295, 294), (294, 295, 297, 296), (296, 297, 299, 298), (298, 299, 301, 300), (300, 301, 303, 302), (302, 303, 305, 304), (304, 305, 307, 306), (306, 307, 309, 308), (308, 309, 311, 310), (310, 311, 313, 312), (312, 313, 315, 314), (314, 315, 317, 316), (316, 317, 319, 318), (318, 319, 321, 320), (320, 321, 323, 322), (322, 323, 325, 324), (324, 325, 327, 326), (326, 327, 329, 328), (328, 329, 331, 330), (330, 331, 333, 332), (332, 333, 335, 334), (334, 335, 337, 336), (336, 337, 339, 338), (338, 339, 341, 340), (340, 341, 343, 342), (342, 343, 345, 344), (344, 345, 347, 346), (346, 347, 349, 348), (348, 349, 351, 350), (350, 351, 289, 288), (369, 368, 400, 401), (393, 392, 424, 425), (356, 355, 387, 388), (383, 382, 414, 415), (370, 369, 401, 402), (357, 356, 388, 389), (353, 383, 415, 385), (371, 370, 402, 403), (358, 357, 389, 390), (372, 371, 403, 404), (359, 358, 390, 391), (373, 372, 404, 405), (360, 359, 391, 392), (374, 373, 405, 406), (361, 360, 392, 393), (375, 374, 406, 407), (362, 361, 393, 394), (376, 375, 407, 408), (363, 362, 394, 395), (377, 376, 408, 409), (364, 363, 395, 396), (378, 377, 409, 410), (365, 364, 396, 397), (379, 378, 410, 411), (366, 365, 397, 398), (352, 353, 385, 384), (380, 379, 411, 412), (367, 366, 398, 399), (354, 352, 384, 386), (381, 380, 412, 413), (368, 367, 399, 400), (355, 354, 386, 387), (382, 381, 413, 414), (416, 417, 447, 446, 445, 444, 443, 442, 441, 440, 439, 438, 437, 436, 435, 434, 433, 432, 431, 430, 429, 428, 427, 426, 425, 424, 423, 422, 421, 420, 419, 418), (407, 406, 438, 439), (394, 393, 425, 426), (408, 407, 439, 440), (395, 394, 426, 427), (409, 408, 440, 441), (396, 395, 427, 428), (410, 409, 441, 442), (397, 396, 428, 429), (411, 410, 442, 443), (398, 397, 429, 430), (384, 385, 417, 416), (412, 411, 443, 444), (399, 398, 430, 431), (386, 384, 416, 418), (413, 412, 444, 445), (400, 399, 431, 432), (387, 386, 418, 419), (414, 413, 445, 446), (401, 400, 432, 433), (388, 387, 419, 420), (415, 414, 446, 447), (402, 401, 433, 434), (389, 388, 420, 421), (385, 415, 447, 417), (403, 402, 434, 435), (390, 389, 421, 422), (404, 403, 435, 436), (391, 390, 422, 423), (405, 404, 436, 437), (392, 391, 423, 424), (406, 405, 437, 438), (450, 449, 480, 482), (507, 506, 538, 539), (459, 458, 490, 491), (468, 467, 499, 500), (477, 476, 508, 509), (455, 454, 486, 487), (464, 463, 495, 496), (473, 472, 504, 505), (451, 450, 482, 483), (460, 459, 491, 492), (469, 468, 500, 501), (478, 477, 509, 510), (456, 455, 487, 488), (465, 464, 496, 497), (474, 473, 505, 506), (452, 451, 483, 484), (461, 460, 492, 493), (470, 469, 501, 502), (479, 478, 510, 511), (457, 456, 488, 489), (466, 465, 497, 498), (475, 474, 506, 507), (453, 452, 484, 485), (462, 461, 493, 494), (471, 470, 502, 503), (449, 448, 481, 480), (448, 479, 511, 481), (458, 457, 489, 490), (467, 466, 498, 499), (476, 475, 507, 508), (454, 453, 485, 486), (463, 462, 494, 495), (472, 471, 503, 504), (542, 541, 573, 574), (494, 493, 525, 526), (480, 481, 513, 512), (508, 507, 539, 540), (495, 494, 526, 527), (482, 480, 512, 514), (509, 508, 540, 541), (496, 495, 527, 528), (483, 482, 514, 515), (510, 509, 541, 542), (497, 496, 528, 529), (484, 483, 515, 516), (511, 510, 542, 543), (498, 497, 529, 530), (485, 484, 516, 517), (481, 511, 543, 513), (499, 498, 530, 531), (486, 485, 517, 518), (500, 499, 531, 532), (487, 486, 518, 519), (501, 500, 532, 533), (488, 487, 519, 520), (502, 501, 533, 534), (489, 488, 520, 521), (503, 502, 534, 535), (490, 489, 521, 522), (504, 503, 535, 536), (491, 490, 522, 523), (505, 504, 536, 537), (492, 491, 523, 524), (506, 505, 537, 538), (493, 492, 524, 525), (564, 563, 595, 596), (529, 528, 560, 561), (516, 515, 547, 548), (543, 542, 574, 575), (530, 529, 561, 562), (517, 516, 548, 549), (513, 543, 575, 545), (531, 530, 562, 563), (518, 517, 549, 550), (532, 531, 563, 564), (519, 518, 550, 551), (533, 532, 564, 565), (520, 519, 551, 552), (534, 533, 565, 566), (521, 520, 552, 553), (535, 534, 566, 567), (522, 521, 553, 554), (536, 535, 567, 568), (523, 522, 554, 555), (537, 536, 568, 569), (524, 523, 555, 556), (538, 537, 569, 570), (525, 524, 556, 557), (539, 538, 570, 571), (526, 525, 557, 558), (512, 513, 545, 544), (540, 539, 571, 572), (527, 526, 558, 559), (514, 512, 544, 546), (541, 540, 572, 573), (528, 527, 559, 560), (515, 514, 546, 547), (599, 598, 630, 631), (551, 550, 582, 583), (565, 564, 596, 597), (552, 551, 583, 584), (566, 565, 597, 598), (553, 552, 584, 585), (567, 566, 598, 599), (554, 553, 585, 586), (568, 567, 599, 600), (555, 554, 586, 587), (569, 568, 600, 601), (556, 555, 587, 588), (570, 569, 601, 602), (557, 556, 588, 589), (571, 570, 602, 603), (558, 557, 589, 590), (544, 545, 577, 576), (572, 571, 603, 604), (559, 558, 590, 591), (546, 544, 576, 578), (573, 572, 604, 605), (560, 559, 591, 592), (547, 546, 578, 579), (574, 573, 605, 606), (561, 560, 592, 593), (548, 547, 579, 580), (575, 574, 606, 607), (562, 561, 593, 594), (549, 548, 580, 581), (545, 575, 607, 577), (563, 562, 594, 595), (550, 549, 581, 582), (634, 633, 665, 666), (586, 585, 617, 618), (600, 599, 631, 632), (587, 586, 618, 619), (601, 600, 632, 633), (588, 587, 619, 620), (602, 601, 633, 634), (589, 588, 620, 621), (603, 602, 634, 635), (590, 589, 621, 622), (576, 577, 609, 608), (604, 603, 635, 636), (591, 590, 622, 623), (578, 576, 608, 610), (605, 604, 636, 637), (592, 591, 623, 624), (579, 578, 610, 611), (606, 605, 637, 638), (593, 592, 624, 625), (580, 579, 611, 612), (607, 606, 638, 639), (594, 593, 625, 626), (581, 580, 612, 613), (577, 607, 639, 609), (595, 594, 626, 627), (582, 581, 613, 614), (596, 595, 627, 628), (583, 582, 614, 615), (597, 596, 628, 629), (584, 583, 615, 616), (598, 597, 629, 630), (585, 584, 616, 617), (642, 640, 672, 674), (621, 620, 652, 653), (635, 634, 666, 667), (622, 621, 653, 654), (608, 609, 641, 640), (636, 635, 667, 668), (623, 622, 654, 655), (610, 608, 640, 642), (637, 636, 668, 669), (624, 623, 655, 656), (611, 610, 642, 643), (638, 637, 669, 670), (625, 624, 656, 657), (612, 611, 643, 644), (639, 638, 670, 671), (626, 625, 657, 658), (613, 612, 644, 645), (609, 639, 671, 641), (627, 626, 658, 659), (614, 613, 645, 646), (628, 627, 659, 660), (615, 614, 646, 647), (629, 628, 660, 661), (616, 615, 647, 648), (630, 629, 661, 662), (617, 616, 648, 649), (631, 630, 662, 663), (618, 617, 649, 650), (632, 631, 663, 664), (619, 618, 650, 651), (633, 632, 664, 665), (620, 619, 651, 652), (677, 676, 708, 709), (669, 668, 700, 701), (656, 655, 687, 688), (643, 642, 674, 675), (670, 669, 701, 702), (657, 656, 688, 689), (644, 643, 675, 676), (671, 670, 702, 703), (658, 657, 689, 690), (645, 644, 676, 677), (641, 671, 703, 673), (659, 658, 690, 691), (646, 645, 677, 678), (660, 659, 691, 692), (647, 646, 678, 679), (661, 660, 692, 693), (648, 647, 679, 680), (662, 661, 693, 694), (649, 648, 680, 681), (663, 662, 694, 695), (650, 649, 681, 682), (664, 663, 695, 696), (651, 650, 682, 683), (665, 664, 696, 697), (652, 651, 683, 684), (666, 665, 697, 698), (653, 652, 684, 685), (667, 666, 698, 699), (654, 653, 685, 686), (640, 641, 673, 672), (668, 667, 699, 700), (655, 654, 686, 687), (712, 711, 743, 744), (673, 703, 735, 705), (691, 690, 722, 723), (678, 677, 709, 710), (692, 691, 723, 724), (679, 678, 710, 711), (693, 692, 724, 725), (680, 679, 711, 712), (694, 693, 725, 726), (681, 680, 712, 713), (695, 694, 726, 727), (682, 681, 713, 714), (696, 695, 727, 728), (683, 682, 714, 715), (697, 696, 728, 729), (684, 683, 715, 716), (698, 697, 729, 730), (685, 684, 716, 717), (699, 698, 730, 731), (686, 685, 717, 718), (672, 673, 705, 704), (700, 699, 731, 732), (687, 686, 718, 719), (674, 672, 704, 706), (701, 700, 732, 733), (688, 687, 719, 720), (675, 674, 706, 707), (702, 701, 733, 734), (689, 688, 720, 721), (676, 675, 707, 708), (703, 702, 734, 735), (690, 689, 721, 722), (747, 746, 778, 779), (726, 725, 757, 758), (713, 712, 744, 745), (727, 726, 758, 759), (714, 713, 745, 746), (728, 727, 759, 760), (715, 714, 746, 747), (729, 728, 760, 761), (716, 715, 747, 748), (730, 729, 761, 762), (717, 716, 748, 749), (731, 730, 762, 763), (718, 717, 749, 750), (704, 705, 737, 736), (732, 731, 763, 764), (719, 718, 750, 751), (706, 704, 736, 738), (733, 732, 764, 765), (720, 719, 751, 752), (707, 706, 738, 739), (734, 733, 765, 766), (721, 720, 752, 753), (708, 707, 739, 740), (735, 734, 766, 767), (722, 721, 753, 754), (709, 708, 740, 741), (705, 735, 767, 737), (723, 722, 754, 755), (710, 709, 741, 742), (724, 723, 755, 756), (711, 710, 742, 743), (725, 724, 756, 757), (782, 781, 813, 814), (761, 760, 792, 793), (748, 747, 779, 780), (762, 761, 793, 794), (749, 748, 780, 781), (763, 762, 794, 795), (750, 749, 781, 782), (736, 737, 769, 768), (764, 763, 795, 796), (751, 750, 782, 783), (738, 736, 768, 770), (765, 764, 796, 797), (752, 751, 783, 784), (739, 738, 770, 771), (766, 765, 797, 798), (753, 752, 784, 785), (740, 739, 771, 772), (767, 766, 798, 799), (754, 753, 785, 786), (741, 740, 772, 773), (737, 767, 799, 769), (755, 754, 786, 787), (742, 741, 773, 774), (756, 755, 787, 788), (743, 742, 774, 775), (757, 756, 788, 789), (744, 743, 775, 776), (758, 757, 789, 790), (745, 744, 776, 777), (759, 758, 790, 791), (746, 745, 777, 778), (760, 759, 791, 792), (768, 769, 801, 800), (796, 795, 827, 828), (783, 782, 814, 815), (770, 768, 800, 802), (797, 796, 828, 829), (784, 783, 815, 816), (771, 770, 802, 803), (798, 797, 829, 830), (785, 784, 816, 817), (772, 771, 803, 804), (799, 798, 830, 831), (786, 785, 817, 818), (773, 772, 804, 805), (769, 799, 831, 801), (787, 786, 818, 819), (774, 773, 805, 806), (788, 787, 819, 820), (775, 774, 806, 807), (789, 788, 820, 821), (776, 775, 807, 808), (790, 789, 821, 822), (777, 776, 808, 809), (791, 790, 822, 823), (778, 777, 809, 810), (792, 791, 823, 824), (779, 778, 810, 811), (793, 792, 824, 825), (780, 779, 811, 812), (794, 793, 825, 826), (781, 780, 812, 813), (795, 794, 826, 827)])
me_cylinder_006.polygons.foreach_set('material_index', [0, 0, 0, 0, 0, 0, 0, 0, 0, 0, 0, 0, 0, 0, 0, 0, 0, 0, 0, 0, 0, 0, 0, 0, 0, 0, 0, 0, 0, 0, 0, 0, 0, 0, 0, 0, 0, 0, 0, 0, 0, 0, 0, 0, 0, 0, 0, 0, 0, 0, 0, 0, 0, 0, 0, 0, 0, 0, 0, 0, 0, 0, 0, 0, 0, 0, 0, 0, 0, 0, 0, 0, 0, 0, 0, 0, 0, 0, 0, 0, 0, 0, 0, 0, 0, 0, 0, 0, 0, 0, 0, 0, 0, 0, 0, 0, 0, 0, 0, 0, 0, 0, 0, 0, 0, 0, 0, 0, 0, 0, 0, 0, 0, 0, 0, 0, 0, 0, 0, 0, 0, 0, 0, 0, 0, 0, 0, 0, 0, 0, 0, 0, 0, 0, 0, 0, 0, 0, 0, 0, 0, 0, 0, 0, 0, 0, 0, 0, 0, 0, 0, 0, 0, 0, 0, 0, 0, 0, 0, 0, 0, 0, 0, 0, 0, 0, 0, 0, 0, 0, 0, 0, 0, 0, 0, 0, 0, 0, 0, 0, 0, 0, 0, 0, 0, 0, 0, 0, 0, 0, 0, 0, 0, 0, 0, 0, 0, 0, 0, 0, 0, 0, 0, 0, 0, 0, 0, 0, 0, 0, 0, 0, 0, 0, 0, 0, 0, 0, 0, 0, 0, 0, 0, 0, 0, 0, 0, 0, 0, 0, 0, 0, 0, 0, 0, 0, 0, 0, 0, 0, 0, 0, 0, 0, 0, 0, 0, 0, 0, 0, 0, 0, 0, 0, 0, 0, 0, 1, 1, 1, 1, 1, 1, 1, 1, 1, 1, 1, 1, 1, 1, 1, 1, 1, 1, 1, 1, 1, 1, 1, 1, 1, 1, 1, 1, 1, 1, 1, 1, 1, 1, 1, 1, 1, 1, 1, 1, 1, 1, 1, 1, 1, 1, 1, 1, 1, 1, 1, 1, 1, 1, 1, 1, 1, 1, 1, 1, 1, 1, 1, 1, 1, 1, 1, 1, 1, 1, 1, 1, 1, 1, 1, 1, 1, 1, 1, 1, 1, 1, 1, 1, 1, 1, 1, 1, 1, 1, 1, 1, 1, 1, 1, 1, 1, 0, 0, 0, 0, 0, 0, 0, 0, 0, 0, 0, 0, 0, 0, 0, 0, 0, 0, 0, 0, 0, 0, 0, 0, 0, 0, 0, 0, 0, 0, 0, 0, 0, 0, 0, 0, 0, 0, 0, 0, 0, 0, 0, 0, 0, 0, 0, 0, 0, 0, 0, 0, 0, 0, 0, 0, 0, 0, 0, 0, 0, 0, 0, 0, 0, 0, 0, 0, 0, 0, 0, 0, 0, 0, 0, 0, 0, 0, 0, 0, 0, 0, 0, 0, 0, 0, 0, 0, 0, 0, 0, 0, 0, 0, 0, 0, 0, 0, 0, 0, 0, 0, 0, 0, 0, 0, 0, 0, 0, 0, 0, 0, 0, 0, 0, 0, 0, 0, 0, 0, 0, 0, 0, 0, 0, 0, 0, 0, 0, 0, 0, 0, 0, 0, 0, 0, 0, 0, 0, 0, 0, 0, 0, 0, 0, 0, 0, 0, 0, 0, 0, 0, 0, 0, 0, 0, 0, 0, 0, 0, 0, 0, 0, 0, 0, 0, 0, 0, 0, 0, 0, 0, 0, 0, 0, 0, 0, 0, 0, 0, 0, 0, 0, 0, 0, 0, 0, 0, 0, 0, 0, 0, 0, 0, 0, 0, 0, 0, 0, 0, 0, 0, 0, 0, 0, 0, 0, 0, 0, 0, 0, 0, 0, 0, 0, 0, 0, 0, 0, 0, 0, 0, 0, 0, 0, 0, 0, 0, 0, 0, 0, 0, 0, 0, 0, 0, 0, 0, 0, 0, 0, 0, 0, 0, 0, 0, 0, 0, 0, 0, 0, 0, 0, 0, 0, 0, 0, 0, 0, 0, 0, 0, 0, 0, 0, 0, 0, 0, 0, 0, 0, 0, 0, 0, 0, 0, 0, 0, 0, 0, 0, 0, 0, 0, 0, 0, 0, 0, 0, 0, 0, 0, 0, 0, 0, 0, 0, 0, 0, 0, 0, 0, 0, 0, 0, 0, 0, 0, 0, 0, 0, 0, 0, 0, 0, 0, 0, 0, 0, 0, 0, 0, 0, 0, 0, 0, 0, 0, 0, 0, 0, 0, 0, 0, 0, 0, 0, 0, 0, 0, 0, 0, 0, 0, 0, 0, 0, 0, 0, 0, 0, 0])
_uv = me_cylinder_006.uv_layers.new(name='UVMap')
_uv.uv.foreach_set('vector', [0.9375, 0.5, 0.9062, 0.5, 0.9062, 0.5, 0.9375, 0.5, 0.875, 0.5, 0.8438, 0.5, 0.8438, 0.5, 0.875, 0.5, 0.6562, 0.5, 0.625, 0.5, 0.625, 0.5, 0.6562, 0.5, 0.375, 0.5, 0.3438, 0.5, 0.3438, 0.5, 0.375, 0.5, 0.09375, 0.5, 0.0625, 0.5, 0.0625, 0.5, 0.09375, 0.5, 0.7812, 0.5, 0.75, 0.5, 0.75, 0.5, 0.7812, 0.5, 0.5, 0.5, 0.4688, 0.5, 0.4688, 0.5, 0.5, 0.5, 0.2188, 0.5, 0.1875, 0.5, 0.1875, 0.5, 0.2188, 0.5, 0.9062, 0.5, 0.875, 0.5, 0.875, 0.5, 0.9062, 0.5, 0.625, 0.5, 0.5938, 0.5, 0.5938, 0.5, 0.625, 0.5, 0.3438, 0.5, 0.3125, 0.5, 0.3125, 0.5, 0.3438, 0.5, 0.0625, 0.5, 0.03125, 0.5, 0.03125, 0.5, 0.0625, 0.5, 0.75, 0.5, 0.7188, 0.5, 0.7188, 0.5, 0.75, 0.5, 0.4688, 0.5, 0.4375, 0.5, 0.4375, 0.5, 0.4688, 0.5, 0.1875, 0.5, 0.1562, 0.5, 0.1562, 0.5, 0.1875, 0.5, 0.875, 0.5, 0.8438, 0.5, 0.8438, 0.5, 0.875, 0.5, 0.5938, 0.5, 0.5625, 0.5, 0.5625, 0.5, 0.5938, 0.5, 0.3125, 0.5, 0.2812, 0.5, 0.2812, 0.5, 0.3125, 0.5, 1.0, 0.5, 0.9688, 0.5, 0.9688, 0.5, 1.0, 0.5, 0.03125, 0.5, 0.0, 0.5, 0.0, 0.5, 0.03125, 0.5, 0.7188, 0.5, 0.6875, 0.5, 0.6875, 0.5, 0.7188, 0.5, 0.4375, 0.5, 0.4062, 0.5, 0.4062, 0.5, 0.4375, 0.5, 0.1562, 0.5, 0.125, 0.5, 0.125, 0.5, 0.1562, 0.5, 0.8438, 0.5, 0.8125, 0.5, 0.8125, 0.5, 0.8438, 0.5, 0.5625, 0.5, 0.5312, 0.5, 0.5312, 0.5, 0.5625, 0.5, 0.2812, 0.5, 0.25, 0.5, 0.25, 0.5, 0.2812, 0.5, 0.9688, 0.5, 0.9375, 0.5, 0.9375, 0.5, 0.9688, 0.5, 0.6875, 0.5, 0.6562, 0.5, 0.6562, 0.5, 0.6875, 0.5, 0.4062, 0.5, 0.375, 0.5, 0.375, 0.5, 0.4062, 0.5, 0.125, 0.5, 0.09375, 0.5, 0.09375, 0.5, 0.125, 0.5, 0.8125, 0.5, 0.7812, 0.5, 0.7812, 0.5, 0.8125, 0.5, 0.5312, 0.5, 0.5, 0.5, 0.5, 0.5, 0.5312, 0.5, 0.25, 0.5, 0.2188, 0.5, 0.2188, 0.5, 0.25, 0.5, 0.7812, 0.5, 0.75, 0.5, 0.75, 0.5, 0.7812, 0.5, 0.03125, 0.5, 0.0, 0.5, 0.0, 0.5, 0.03125, 0.5, 0.4375, 0.5, 0.4062, 0.5, 0.4062, 0.5, 0.4375, 0.5, 0.8438, 0.5, 0.8125, 0.5, 0.8125, 0.5, 0.8438, 0.5, 0.4062, 0.5, 0.375, 0.5, 0.375, 0.5, 0.4062, 0.5, 0.8125, 0.5, 0.7812, 0.5, 0.7812, 0.5, 0.8125, 0.5, 0.375, 0.5, 0.3438, 0.5, 0.3438, 0.5, 0.375, 0.5, 0.7812, 0.5, 0.75, 0.5, 0.75, 0.5, 0.7812, 0.5, 0.3438, 0.5, 0.3125, 0.5, 0.3125, 0.5, 0.3438, 0.5, 0.75, 0.5, 0.7188, 0.5, 0.7188, 0.5, 0.75, 0.5, 0.3125, 0.5, 0.2812, 0.5, 0.2812, 0.5, 0.3125, 0.5, 0.7188, 0.5, 0.6875, 0.5, 0.6875, 0.5, 0.7188, 0.5, 0.2812, 0.5, 0.25, 0.5, 0.25, 0.5, 0.2812, 0.5, 0.6875, 0.5, 0.6562, 0.5, 0.6562, 0.5, 0.6875, 0.5, 0.25, 0.5, 0.2188, 0.5, 0.2188, 0.5, 0.25, 0.5, 0.6562, 0.5, 0.625, 0.5, 0.625, 0.5, 0.6562, 0.5, 0.2188, 0.5, 0.1875, 0.5, 0.1875, 0.5, 0.2188, 0.5, 0.625, 0.5, 0.5938, 0.5, 0.5938, 0.5, 0.625, 0.5, 0.1875, 0.5, 0.1562, 0.5, 0.1562, 0.5, 0.1875, 0.5, 0.5938, 0.5, 0.5625, 0.5, 0.5625, 0.5, 0.5938, 0.5, 1.0, 0.5, 0.9688, 0.5, 0.9688, 0.5, 1.0, 0.5, 0.1562, 0.5, 0.125, 0.5, 0.125, 0.5, 0.1562, 0.5, 0.5625, 0.5, 0.5312, 0.5, 0.5312, 0.5, 0.5625, 0.5, 0.9688, 0.5, 0.9375, 0.5, 0.9375, 0.5, 0.9688, 0.5, 0.125, 0.5, 0.09375, 0.5, 0.09375, 0.5, 0.125, 0.5, 0.5312, 0.5, 0.5, 0.5, 0.5, 0.5, 0.5312, 0.5, 0.9375, 0.5, 0.9062, 0.5, 0.9062, 0.5, 0.9375, 0.5, 0.09375, 0.5, 0.0625, 0.5, 0.0625, 0.5, 0.09375, 0.5, 0.5, 0.5, 0.4688, 0.5, 0.4688, 0.5, 0.5, 0.5, 0.9062, 0.5, 0.875, 0.5, 0.875, 0.5, 0.9062, 0.5, 0.0625, 0.5, 0.03125, 0.5, 0.03125, 0.5, 0.0625, 0.5, 0.4688, 0.5, 0.4375, 0.5, 0.4375, 0.5, 0.4688, 0.5, 0.6875, 0.5, 0.6562, 0.5, 0.6562, 0.5, 0.6875, 0.5, 0.3438, 0.5, 0.3125, 0.5, 0.3125, 0.5, 0.3438, 0.5, 0.75, 0.5, 0.7188, 0.5, 0.7188, 0.5, 0.75, 0.5, 0.3125, 0.5, 0.2812, 0.5, 0.2812, 0.5, 0.3125, 0.5, 0.7188, 0.5, 0.6875, 0.5, 0.6875, 0.5, 0.7188, 0.5, 0.2812, 0.5, 0.25, 0.5, 0.25, 0.5, 0.2812, 0.5, 0.6875, 0.5, 0.6562, 0.5, 0.6562, 0.5, 0.6875, 0.5, 0.25, 0.5, 0.2188, 0.5, 0.2188, 0.5, 0.25, 0.5, 0.6562, 0.5, 0.625, 0.5, 0.625, 0.5, 0.6562, 0.5, 0.2188, 0.5, 0.1875, 0.5, 0.1875, 0.5, 0.2188, 0.5, 0.625, 0.5, 0.5938, 0.5, 0.5938, 0.5, 0.625, 0.5, 0.1875, 0.5, 0.1562, 0.5, 0.1562, 0.5, 0.1875, 0.5, 0.5938, 0.5, 0.5625, 0.5, 0.5625, 0.5, 0.5938, 0.5, 1.0, 0.5, 0.9688, 0.5, 0.9688, 0.5, 1.0, 0.5, 0.1562, 0.5, 0.125, 0.5, 0.125, 0.5, 0.1562, 0.5, 0.5625, 0.5, 0.5312, 0.5, 0.5312, 0.5, 0.5625, 0.5, 0.9688, 0.5, 0.9375, 0.5, 0.9375, 0.5, 0.9688, 0.5, 0.125, 0.5, 0.09375, 0.5, 0.09375, 0.5, 0.125, 0.5, 0.5312, 0.5, 0.5, 0.5, 0.5, 0.5, 0.5312, 0.5, 0.9375, 0.5, 0.9062, 0.5, 0.9062, 0.5, 0.9375, 0.5, 0.09375, 0.5, 0.0625, 0.5, 0.0625, 0.5, 0.09375, 0.5, 0.5, 0.5, 0.4688, 0.5, 0.4688, 0.5, 0.5, 0.5, 0.9062, 0.5, 0.875, 0.5, 0.875, 0.5, 0.9062, 0.5, 0.0625, 0.5, 0.03125, 0.5, 0.03125, 0.5, 0.0625, 0.5, 0.4688, 0.5, 0.4375, 0.5, 0.4375, 0.5, 0.4688, 0.5, 0.875, 0.5, 0.8438, 0.5, 0.8438, 0.5, 0.875, 0.5, 0.03125, 0.5, 0.0, 0.5, 0.0, 0.5, 0.03125, 0.5, 0.4375, 0.5, 0.4062, 0.5, 0.4062, 0.5, 0.4375, 0.5, 0.8438, 0.5, 0.8125, 0.5, 0.8125, 0.5, 0.8438, 0.5, 0.4062, 0.5, 0.375, 0.5, 0.375, 0.5, 0.4062, 0.5, 0.8125, 0.5, 0.7812, 0.5, 0.7812, 0.5, 0.8125, 0.5, 0.375, 0.5, 0.3438, 0.5, 0.3438, 0.5, 0.375, 0.5, 0.9375, 0.5, 0.9062, 0.5, 0.9062, 0.5, 0.9375, 0.5, 0.25, 0.5, 0.2188, 0.5, 0.2188, 0.5, 0.25, 0.5, 0.6562, 0.5, 0.625, 0.5, 0.625, 0.5, 0.6562, 0.5, 0.2188, 0.5, 0.1875, 0.5, 0.1875, 0.5, 0.2188, 0.5, 0.625, 0.5, 0.5938, 0.5, 0.5938, 0.5, 0.625, 0.5, 0.1875, 0.5, 0.1562, 0.5, 0.1562, 0.5, 0.1875, 0.5, 0.5938, 0.5, 0.5625, 0.5, 0.5625, 0.5, 0.5938, 0.5, 1.0, 0.5, 0.9688, 0.5, 0.9688, 0.5, 1.0, 0.5, 0.1562, 0.5, 0.125, 0.5, 0.125, 0.5, 0.1562, 0.5, 0.5625, 0.5, 0.5312, 0.5, 0.5312, 0.5, 0.5625, 0.5, 0.9688, 0.5, 0.9375, 0.5, 0.9375, 0.5, 0.9688, 0.5, 0.125, 0.5, 0.09375, 0.5, 0.09375, 0.5, 0.125, 0.5, 0.5312, 0.5, 0.5, 0.5, 0.5, 0.5, 0.5312, 0.5, 0.9375, 0.5, 0.9062, 0.5, 0.9062, 0.5, 0.9375, 0.5, 0.09375, 0.5, 0.0625, 0.5, 0.0625, 0.5, 0.09375, 0.5, 0.5, 0.5, 0.4688, 0.5, 0.4688, 0.5, 0.5, 0.5, 0.9062, 0.5, 0.875, 0.5, 0.875, 0.5, 0.9062, 0.5, 0.0625, 0.5, 0.03125, 0.5, 0.03125, 0.5, 0.0625, 0.5, 0.4688, 0.5, 0.4375, 0.5, 0.4375, 0.5, 0.4688, 0.5, 0.875, 0.5, 0.8438, 0.5, 0.8438, 0.5, 0.875, 0.5, 0.03125, 0.5, 0.0, 0.5, 0.0, 0.5, 0.03125, 0.5, 0.4375, 0.5, 0.4062, 0.5, 0.4062, 0.5, 0.4375, 0.5, 0.8438, 0.5, 0.8125, 0.5, 0.8125, 0.5, 0.8438, 0.5, 0.4062, 0.5, 0.375, 0.5, 0.375, 0.5, 0.4062, 0.5, 0.8125, 0.5, 0.7812, 0.5, 0.7812, 0.5, 0.8125, 0.5, 0.375, 0.5, 0.3438, 0.5, 0.3438, 0.5, 0.375, 0.5, 0.7812, 0.5, 0.75, 0.5, 0.75, 0.5, 0.7812, 0.5, 0.3438, 0.5, 0.3125, 0.5, 0.3125, 0.5, 0.3438, 0.5, 0.75, 0.5, 0.7188, 0.5, 0.7188, 0.5, 0.75, 0.5, 0.3125, 0.5, 0.2812, 0.5, 0.2812, 0.5, 0.3125, 0.5, 0.7188, 0.5, 0.6875, 0.5, 0.6875, 0.5, 0.7188, 0.5, 0.2812, 0.5, 0.25, 0.5, 0.25, 0.5, 0.2812, 0.5, 0.9375, 0.5, 0.9062, 0.5, 0.9062, 0.5, 0.9375, 0.5, 0.09375, 0.5, 0.0625, 0.5, 0.0625, 0.5, 0.09375, 0.5, 0.5, 0.5, 0.4688, 0.5, 0.4688, 0.5, 0.5, 0.5, 0.9062, 0.5, 0.875, 0.5, 0.875, 0.5, 0.9062, 0.5, 0.0625, 0.5, 0.03125, 0.5, 0.03125, 0.5, 0.0625, 0.5, 0.4688, 0.5, 0.4375, 0.5, 0.4375, 0.5, 0.4688, 0.5, 0.875, 0.5, 0.8438, 0.5, 0.8438, 0.5, 0.875, 0.5, 0.03125, 0.5, 0.0, 0.5, 0.0, 0.5, 0.03125, 0.5, 0.4375, 0.5, 0.4062, 0.5, 0.4062, 0.5, 0.4375, 0.5, 0.8438, 0.5, 0.8125, 0.5, 0.8125, 0.5, 0.8438, 0.5, 0.4062, 0.5, 0.375, 0.5, 0.375, 0.5, 0.4062, 0.5, 0.8125, 0.5, 0.7812, 0.5, 0.7812, 0.5, 0.8125, 0.5, 0.375, 0.5, 0.3438, 0.5, 0.3438, 0.5, 0.375, 0.5, 0.7812, 0.5, 0.75, 0.5, 0.75, 0.5, 0.7812, 0.5, 0.3438, 0.5, 0.3125, 0.5, 0.3125, 0.5, 0.3438, 0.5, 0.75, 0.5, 0.7188, 0.5, 0.7188, 0.5, 0.75, 0.5, 0.3125, 0.5, 0.2812, 0.5, 0.2812, 0.5, 0.3125, 0.5, 0.7188, 0.5, 0.6875, 0.5, 0.6875, 0.5, 0.7188, 0.5, 0.2812, 0.5, 0.25, 0.5, 0.25, 0.5, 0.2812, 0.5, 0.6875, 0.5, 0.6562, 0.5, 0.6562, 0.5, 0.6875, 0.5, 0.25, 0.5, 0.2188, 0.5, 0.2188, 0.5, 0.25, 0.5, 0.6562, 0.5, 0.625, 0.5, 0.625, 0.5, 0.6562, 0.5, 0.2188, 0.5, 0.1875, 0.5, 0.1875, 0.5, 0.2188, 0.5, 0.625, 0.5, 0.5938, 0.5, 0.5938, 0.5, 0.625, 0.5, 0.1875, 0.5, 0.1562, 0.5, 0.1562, 0.5, 0.1875, 0.5, 0.5938, 0.5, 0.5625, 0.5, 0.5625, 0.5, 0.5938, 0.5, 1.0, 0.5, 0.9688, 0.5, 0.9688, 0.5, 1.0, 0.5, 0.1562, 0.5, 0.125, 0.5, 0.125, 0.5, 0.1562, 0.5, 0.5625, 0.5, 0.5312, 0.5, 0.5312, 0.5, 0.5625, 0.5, 0.9688, 0.5, 0.9375, 0.5, 0.9375, 0.5, 0.9688, 0.5, 0.125, 0.5, 0.09375, 0.5, 0.09375, 0.5, 0.125, 0.5, 0.5312, 0.5, 0.5, 0.5, 0.5, 0.5, 0.5312, 0.5, 0.8438, 0.5, 0.8125, 0.5, 0.8125, 0.5, 0.8438, 0.5, 0.09375, 0.5, 0.0625, 0.5, 0.0625, 0.5, 0.09375, 0.5, 0.5, 0.5, 0.4688, 0.5, 0.4688, 0.5, 0.5, 0.5, 0.9062, 0.5, 0.875, 0.5, 0.875, 0.5, 0.9062, 0.5, 0.0625, 0.5, 0.03125, 0.5, 0.03125, 0.5, 0.0625, 0.5, 0.4688, 0.5, 0.4375, 0.5, 0.4375, 0.5, 0.4688, 0.5, 0.875, 0.5, 0.8438, 0.5, 0.8438, 0.5, 0.875, 0.5, 0.03125, 0.5, 0.0, 0.5, 0.0, 0.5, 0.03125, 0.5, 0.4375, 0.5, 0.4062, 0.5, 0.4062, 0.5, 0.4375, 0.5, 0.8438, 0.5, 0.8125, 0.5, 0.8125, 0.5, 0.8438, 0.5, 0.4062, 0.5, 0.375, 0.5, 0.375, 0.5, 0.4062, 0.5, 0.8125, 0.5, 0.7812, 0.5, 0.7812, 0.5, 0.8125, 0.5, 0.375, 0.5, 0.3438, 0.5, 0.3438, 0.5, 0.375, 0.5, 0.7812, 0.5, 0.75, 0.5, 0.75, 0.5, 0.7812, 0.5, 0.3438, 0.5, 0.3125, 0.5, 0.3125, 0.5, 0.3438, 0.5, 0.75, 0.5, 0.7188, 0.5, 0.7188, 0.5, 0.75, 0.5, 0.3125, 0.5, 0.2812, 0.5, 0.2812, 0.5, 0.3125, 0.5, 0.7188, 0.5, 0.6875, 0.5, 0.6875, 0.5, 0.7188, 0.5, 0.2812, 0.5, 0.25, 0.5, 0.25, 0.5, 0.2812, 0.5, 0.6875, 0.5, 0.6562, 0.5, 0.6562, 0.5, 0.6875, 0.5, 0.25, 0.5, 0.2188, 0.5, 0.2188, 0.5, 0.25, 0.5, 0.6562, 0.5, 0.625, 0.5, 0.625, 0.5, 0.6562, 0.5, 0.2188, 0.5, 0.1875, 0.5, 0.1875, 0.5, 0.2188, 0.5, 0.625, 0.5, 0.5938, 0.5, 0.5938, 0.5, 0.625, 0.5, 0.1875, 0.5, 0.1562, 0.5, 0.1562, 0.5, 0.1875, 0.5, 0.5938, 0.5, 0.5625, 0.5, 0.5625, 0.5, 0.5938, 0.5, 1.0, 0.5, 0.9688, 0.5, 0.9688, 0.5, 1.0, 0.5, 0.1562, 0.5, 0.125, 0.5, 0.125, 0.5, 0.1562, 0.5, 0.5625, 0.5, 0.5312, 0.5, 0.5312, 0.5, 0.5625, 0.5, 0.9688, 0.5, 0.9375, 0.5, 0.9375, 0.5, 0.9688, 0.5, 0.125, 0.5, 0.09375, 0.5, 0.09375, 0.5, 0.125, 0.5, 0.5312, 0.5, 0.5, 0.5, 0.5, 0.5, 0.5312, 0.5, 0.75, 0.5, 0.7188, 0.5, 0.7188, 0.5, 0.75, 0.5, 0.4062, 0.5, 0.375, 0.5, 0.375, 0.5, 0.4062, 0.5, 0.8125, 0.5, 0.7812, 0.5, 0.7812, 0.5, 0.8125, 0.5, 0.375, 0.5, 0.3438, 0.5, 0.3438, 0.5, 0.375, 0.5, 0.7812, 0.5, 0.75, 0.5, 0.75, 0.5, 0.7812, 0.5, 0.3438, 0.5, 0.3125, 0.5, 0.3125, 0.5, 0.3438, 0.5, 0.75, 0.5, 0.7188, 0.5, 0.7188, 0.5, 0.75, 0.5, 0.3125, 0.5, 0.2812, 0.5, 0.2812, 0.5, 0.3125, 0.5, 0.7188, 0.5, 0.6875, 0.5, 0.6875, 0.5, 0.7188, 0.5, 0.2812, 0.5, 0.25, 0.5, 0.25, 0.5, 0.2812, 0.5, 0.6875, 0.5, 0.6562, 0.5, 0.6562, 0.5, 0.6875, 0.5, 0.25, 0.5, 0.2188, 0.5, 0.2188, 0.5, 0.25, 0.5, 0.6562, 0.5, 0.625, 0.5, 0.625, 0.5, 0.6562, 0.5, 0.2188, 0.5, 0.1875, 0.5, 0.1875, 0.5, 0.2188, 0.5, 0.625, 0.5, 0.5938, 0.5, 0.5938, 0.5, 0.625, 0.5, 0.1875, 0.5, 0.1562, 0.5, 0.1562, 0.5, 0.1875, 0.5, 0.5938, 0.5, 0.5625, 0.5, 0.5625, 0.5, 0.5938, 0.5, 1.0, 0.5, 0.9688, 0.5, 0.9688, 0.5, 1.0, 0.5, 0.1562, 0.5, 0.125, 0.5, 0.125, 0.5, 0.1562, 0.5, 0.5625, 0.5, 0.5312, 0.5, 0.5312, 0.5, 0.5625, 0.5, 0.9688, 0.5, 0.9375, 0.5, 0.9375, 0.5, 0.9688, 0.5, 0.125, 0.5, 0.09375, 0.5, 0.09375, 0.5, 0.125, 0.5, 0.5312, 0.5, 0.5, 0.5, 0.5, 0.5, 0.5312, 0.5, 0.9375, 0.5, 0.9062, 0.5, 0.9062, 0.5, 0.9375, 0.5, 0.09375, 0.5, 0.0625, 0.5, 0.0625, 0.5, 0.09375, 0.5, 0.5, 0.5, 0.4688, 0.5, 0.4688, 0.5, 0.5, 0.5, 0.9062, 0.5, 0.875, 0.5, 0.875, 0.5, 0.9062, 0.5, 0.0625, 0.5, 0.03125, 0.5, 0.03125, 0.5, 0.0625, 0.5, 0.4688, 0.5, 0.4375, 0.5, 0.4375, 0.5, 0.4688, 0.5, 0.875, 0.5, 0.8438, 0.5, 0.8438, 0.5, 0.875, 0.5, 0.03125, 0.5, 0.0, 0.5, 0.0, 0.5, 0.03125, 0.5, 0.4375, 0.5, 0.4062, 0.5, 0.4062, 0.5, 0.4375, 0.5, 0.75, 0.49, 0.7968, 0.4854, 0.8418, 0.4717, 0.8833, 0.4496, 0.9197, 0.4197, 0.9496, 0.3833, 0.9717, 0.3418, 0.9854, 0.2968, 0.99, 0.25, 0.9854, 0.2032, 0.9717, 0.1582, 0.9496, 0.1167, 0.9197, 0.08029, 0.8833, 0.05045, 0.8418, 0.02827, 0.7968, 0.01461, 0.75, 0.01, 0.7032, 0.01461, 0.6582, 0.02827, 0.6167, 0.05045, 0.5803, 0.08029, 0.5504, 0.1167, 0.5283, 0.1582, 0.5146, 0.2032, 0.51, 0.25, 0.5146, 0.2968, 0.5283, 0.3418, 0.5504, 0.3833, 0.5803, 0.4197, 0.6167, 0.4496, 0.6582, 0.4717, 0.7032, 0.4854, 0.3125, 0.5, 0.2812, 0.5, 0.2812, 0.5, 0.3125, 0.5, 0.7188, 0.5, 0.6875, 0.5, 0.6875, 0.5, 0.7188, 0.5, 0.2812, 0.5, 0.25, 0.5, 0.25, 0.5, 0.2812, 0.5, 0.6875, 0.5, 0.6562, 0.5, 0.6562, 0.5, 0.6875, 0.5, 0.25, 0.5, 0.2188, 0.5, 0.2188, 0.5, 0.25, 0.5, 0.6562, 0.5, 0.625, 0.5, 0.625, 0.5, 0.6562, 0.5, 0.2188, 0.5, 0.1875, 0.5, 0.1875, 0.5, 0.2188, 0.5, 0.625, 0.5, 0.5938, 0.5, 0.5938, 0.5, 0.625, 0.5, 0.1875, 0.5, 0.1562, 0.5, 0.1562, 0.5, 0.1875, 0.5, 0.5938, 0.5, 0.5625, 0.5, 0.5625, 0.5, 0.5938, 0.5, 1.0, 0.5, 0.9688, 0.5, 0.9688, 0.5, 1.0, 0.5, 0.1562, 0.5, 0.125, 0.5, 0.125, 0.5, 0.1562, 0.5, 0.5625, 0.5, 0.5312, 0.5, 0.5312, 0.5, 0.5625, 0.5, 0.9688, 0.5, 0.9375, 0.5, 0.9375, 0.5, 0.9688, 0.5, 0.125, 0.5, 0.09375, 0.5, 0.09375, 0.5, 0.125, 0.5, 0.5312, 0.5, 0.5, 0.5, 0.5, 0.5, 0.5312, 0.5, 0.9375, 0.5, 0.9062, 0.5, 0.9062, 0.5, 0.9375, 0.5, 0.09375, 0.5, 0.0625, 0.5, 0.0625, 0.5, 0.09375, 0.5, 0.5, 0.5, 0.4688, 0.5, 0.4688, 0.5, 0.5, 0.5, 0.9062, 0.5, 0.875, 0.5, 0.875, 0.5, 0.9062, 0.5, 0.0625, 0.5, 0.03125, 0.5, 0.03125, 0.5, 0.0625, 0.5, 0.4688, 0.5, 0.4375, 0.5, 0.4375, 0.5, 0.4688, 0.5, 0.875, 0.5, 0.8438, 0.5, 0.8438, 0.5, 0.875, 0.5, 0.03125, 0.5, 0.0, 0.5, 0.0, 0.5, 0.03125, 0.5, 0.4375, 0.5, 0.4062, 0.5, 0.4062, 0.5, 0.4375, 0.5, 0.8438, 0.5, 0.8125, 0.5, 0.8125, 0.5, 0.8438, 0.5, 0.4062, 0.5, 0.375, 0.5, 0.375, 0.5, 0.4062, 0.5, 0.8125, 0.5, 0.7812, 0.5, 0.7812, 0.5, 0.8125, 0.5, 0.375, 0.5, 0.3438, 0.5, 0.3438, 0.5, 0.375, 0.5, 0.7812, 0.5, 0.75, 0.5, 0.75, 0.5, 0.7812, 0.5, 0.3438, 0.5, 0.3125, 0.5, 0.3125, 0.5, 0.3438, 0.5, 0.8527, 0.01541, 0.8305, 0.9968, 0.7978, 0.9953, 0.8233, 0.01392, 0.8233, 0.01392, 0.7978, 0.9953, 0.7657, 0.9936, 0.7935, 0.01225, 0.7935, 0.01225, 0.7657, 0.9936, 0.7343, 0.9918, 0.7632, 0.01046, 0.7632, 0.01046, 0.7343, 0.9918, 0.7033, 0.99, 0.7324, 0.008629, 0.7324, 0.008629, 0.7033, 0.99, 0.6729, 0.9882, 0.7011, 0.006825, 0.7011, 0.006825, 0.6729, 0.9882, 0.643, 0.9865, 0.6692, 0.005117, 0.6692, 0.005117, 0.643, 0.9865, 0.6135, 0.9849, 0.6366, 0.00357, 0.6366, 0.00357, 0.6135, 0.9849, 0.5844, 0.9836, 0.6036, 0.002244, 0.6036, 0.002244, 0.5844, 0.9836, 0.5555, 0.9826, 0.57, 0.001189, 0.57, 0.001189, 0.5555, 0.9826, 0.5268, 0.9818, 0.536, 0.000447, 0.536, 0.000447, 0.5268, 0.9818, 0.4982, 0.9814, 0.5018, 4.54e-05, 0.5018, 4.54e-05, 0.4982, 0.9814, 0.4697, 0.9814, 0.4675, 0.0, 0.4675, 0.0, 0.4697, 0.9814, 0.4411, 0.9817, 0.4332, 0.0003125, 0.4332, 0.0003125, 0.4411, 0.9817, 0.4124, 0.9823, 0.3992, 0.0009708, 0.3992, 0.0009708, 0.4124, 0.9823, 0.3836, 0.9833, 0.3655, 0.00195, 0.3655, 0.00195, 0.3836, 0.9833, 0.3545, 0.9846, 0.3323, 0.003212, 0.3323, 0.003212, 0.3545, 0.9846, 0.3251, 0.9861, 0.2996, 0.004708, 0.2996, 0.004708, 0.3251, 0.9861, 0.2953, 0.9878, 0.2676, 0.006382, 0.2676, 0.006382, 0.2953, 0.9878, 0.265, 0.9895, 0.2361, 0.008168, 0.2361, 0.008168, 0.265, 0.9895, 0.2342, 0.9914, 0.2051, 0.009998, 0.2051, 0.009998, 0.2342, 0.9914, 0.2029, 0.9932, 0.1748, 0.0118, 0.1748, 0.0118, 0.2029, 0.9932, 0.171, 0.9949, 0.1448, 0.01351, 0.1448, 0.01351, 0.171, 0.9949, 0.1385, 0.9964, 0.1153, 0.01506, 0.1153, 0.01506, 0.1385, 0.9964, 0.1054, 0.9978, 0.08618, 0.01638, 0.08618, 0.01638, 0.1054, 0.9978, 0.07181, 0.9988, 0.05728, 0.01744, 0.05728, 0.01744, 0.07181, 0.9988, 0.03785, 0.9996, 0.02858, 0.01818, 0.02858, 0.01818, 0.03785, 0.9996, 0.003626, 1.0, 0.0, 0.01858, 0.9964, 0.01858, 1.0, 1.0, 0.9657, 1.0, 0.9678, 0.01863, 0.9678, 0.01863, 0.9657, 1.0, 0.9314, 0.9997, 0.9393, 0.01831, 0.9393, 0.01831, 0.9314, 0.9997, 0.8974, 0.999, 0.9106, 0.01766, 0.9106, 0.01766, 0.8974, 0.999, 0.8637, 0.9981, 0.8818, 0.01668, 0.8818, 0.01668, 0.8637, 0.9981, 0.8305, 0.9968, 0.8527, 0.01541, 0.4688, 1.0, 0.5, 1.0, 0.5, 1.0, 0.4688, 1.0, 0.7188, 1.0, 0.75, 1.0, 0.75, 1.0, 0.7188, 1.0, 0.875, 1.0, 0.9062, 1.0, 0.9062, 1.0, 0.875, 1.0, 0.03125, 1.0, 0.0625, 1.0, 0.0625, 1.0, 0.03125, 1.0, 0.4375, 1.0, 0.4688, 1.0, 0.4688, 1.0, 0.4375, 1.0, 0.8438, 1.0, 0.875, 1.0, 0.875, 1.0, 0.8438, 1.0, 0.0, 1.0, 0.03125, 1.0, 0.03125, 1.0, 0.0, 1.0, 0.4062, 1.0, 0.4375, 1.0, 0.4375, 1.0, 0.4062, 1.0, 0.8125, 1.0, 0.8438, 1.0, 0.8438, 1.0, 0.8125, 1.0, 0.375, 1.0, 0.4062, 1.0, 0.4062, 1.0, 0.375, 1.0, 0.7812, 1.0, 0.8125, 1.0, 0.8125, 1.0, 0.7812, 1.0, 0.3438, 1.0, 0.375, 1.0, 0.375, 1.0, 0.3438, 1.0, 0.75, 1.0, 0.7812, 1.0, 0.7812, 1.0, 0.75, 1.0, 0.3125, 1.0, 0.3438, 1.0, 0.3438, 1.0, 0.3125, 1.0, 0.7188, 1.0, 0.75, 1.0, 0.75, 1.0, 0.7188, 1.0, 0.2812, 1.0, 0.3125, 1.0, 0.3125, 1.0, 0.2812, 1.0, 0.6875, 1.0, 0.7188, 1.0, 0.7188, 1.0, 0.6875, 1.0, 0.25, 1.0, 0.2812, 1.0, 0.2812, 1.0, 0.25, 1.0, 0.6562, 1.0, 0.6875, 1.0, 0.6875, 1.0, 0.6562, 1.0, 0.2188, 1.0, 0.25, 1.0, 0.25, 1.0, 0.2188, 1.0, 0.625, 1.0, 0.6562, 1.0, 0.6562, 1.0, 0.625, 1.0, 0.1875, 1.0, 0.2188, 1.0, 0.2188, 1.0, 0.1875, 1.0, 0.5938, 1.0, 0.625, 1.0, 0.625, 1.0, 0.5938, 1.0, 0.1562, 1.0, 0.1875, 1.0, 0.1875, 1.0, 0.1562, 1.0, 0.5625, 1.0, 0.5938, 1.0, 0.5938, 1.0, 0.5625, 1.0, 0.9688, 1.0, 1.0, 1.0, 1.0, 1.0, 0.9688, 1.0, 0.125, 1.0, 0.1562, 1.0, 0.1562, 1.0, 0.125, 1.0, 0.5312, 1.0, 0.5625, 1.0, 0.5625, 1.0, 0.5312, 1.0, 0.9375, 1.0, 0.9688, 1.0, 0.9688, 1.0, 0.9375, 1.0, 0.09375, 1.0, 0.125, 1.0, 0.125, 1.0, 0.09375, 1.0, 0.5, 1.0, 0.5312, 1.0, 0.5312, 1.0, 0.5, 1.0, 0.9062, 1.0, 0.9375, 1.0, 0.9375, 1.0, 0.9062, 1.0, 0.0625, 1.0, 0.09375, 1.0, 0.09375, 1.0, 0.0625, 1.0, 0.2968, 0.4854, 0.25, 0.49, 0.2032, 0.4854, 0.1582, 0.4717, 0.1167, 0.4496, 0.08029, 0.4197, 0.05045, 0.3833, 0.02827, 0.3418, 0.01461, 0.2968, 0.01, 0.25, 0.01461, 0.2032, 0.02827, 0.1582, 0.05045, 0.1167, 0.08029, 0.08029, 0.1167, 0.05045, 0.1582, 0.02827, 0.2032, 0.01461, 0.25, 0.01, 0.2968, 0.01461, 0.3418, 0.02827, 0.3833, 0.05045, 0.4197, 0.08029, 0.4496, 0.1167, 0.4717, 0.1582, 0.4854, 0.2032, 0.49, 0.25, 0.4854, 0.2968, 0.4717, 0.3418, 0.4496, 0.3833, 0.4197, 0.4197, 0.3833, 0.4496, 0.3418, 0.4717, 0.2812, 1.0, 0.3125, 1.0, 0.3125, 1.0, 0.2812, 1.0, 0.6875, 1.0, 0.7188, 1.0, 0.7188, 1.0, 0.6875, 1.0, 0.25, 1.0, 0.2812, 1.0, 0.2812, 1.0, 0.25, 1.0, 0.6562, 1.0, 0.6875, 1.0, 0.6875, 1.0, 0.6562, 1.0, 0.2188, 1.0, 0.25, 1.0, 0.25, 1.0, 0.2188, 1.0, 0.625, 1.0, 0.6562, 1.0, 0.6562, 1.0, 0.625, 1.0, 0.1875, 1.0, 0.2188, 1.0, 0.2188, 1.0, 0.1875, 1.0, 0.5938, 1.0, 0.625, 1.0, 0.625, 1.0, 0.5938, 1.0, 0.1562, 1.0, 0.1875, 1.0, 0.1875, 1.0, 0.1562, 1.0, 0.5625, 1.0, 0.5938, 1.0, 0.5938, 1.0, 0.5625, 1.0, 0.9688, 1.0, 1.0, 1.0, 1.0, 1.0, 0.9688, 1.0, 0.125, 1.0, 0.1562, 1.0, 0.1562, 1.0, 0.125, 1.0, 0.5312, 1.0, 0.5625, 1.0, 0.5625, 1.0, 0.5312, 1.0, 0.9375, 1.0, 0.9688, 1.0, 0.9688, 1.0, 0.9375, 1.0, 0.09375, 1.0, 0.125, 1.0, 0.125, 1.0, 0.09375, 1.0, 0.5, 1.0, 0.5312, 1.0, 0.5312, 1.0, 0.5, 1.0, 0.9062, 1.0, 0.9375, 1.0, 0.9375, 1.0, 0.9062, 1.0, 0.0625, 1.0, 0.09375, 1.0, 0.09375, 1.0, 0.0625, 1.0, 0.4688, 1.0, 0.5, 1.0, 0.5, 1.0, 0.4688, 1.0, 0.875, 1.0, 0.9062, 1.0, 0.9062, 1.0, 0.875, 1.0, 0.03125, 1.0, 0.0625, 1.0, 0.0625, 1.0, 0.03125, 1.0, 0.4375, 1.0, 0.4688, 1.0, 0.4688, 1.0, 0.4375, 1.0, 0.8438, 1.0, 0.875, 1.0, 0.875, 1.0, 0.8438, 1.0, 0.0, 1.0, 0.03125, 1.0, 0.03125, 1.0, 0.0, 1.0, 0.4062, 1.0, 0.4375, 1.0, 0.4375, 1.0, 0.4062, 1.0, 0.8125, 1.0, 0.8438, 1.0, 0.8438, 1.0, 0.8125, 1.0, 0.375, 1.0, 0.4062, 1.0, 0.4062, 1.0, 0.375, 1.0, 0.7812, 1.0, 0.8125, 1.0, 0.8125, 1.0, 0.7812, 1.0, 0.3438, 1.0, 0.375, 1.0, 0.375, 1.0, 0.3438, 1.0, 0.75, 1.0, 0.7812, 1.0, 0.7812, 1.0, 0.75, 1.0, 0.3125, 1.0, 0.3438, 1.0, 0.3438, 1.0, 0.3125, 1.0, 0.9375, 1.0, 0.9688, 1.0, 0.9688, 1.0, 0.9375, 1.0, 0.1562, 1.0, 0.1875, 1.0, 0.1875, 1.0, 0.1562, 1.0, 0.6562, 1.0, 0.6875, 1.0, 0.6875, 1.0, 0.6562, 1.0, 0.375, 1.0, 0.4062, 1.0, 0.4062, 1.0, 0.375, 1.0, 0.09375, 1.0, 0.125, 1.0, 0.125, 1.0, 0.09375, 1.0, 0.7812, 1.0, 0.8125, 1.0, 0.8125, 1.0, 0.7812, 1.0, 0.5, 1.0, 0.5312, 1.0, 0.5312, 1.0, 0.5, 1.0, 0.2188, 1.0, 0.25, 1.0, 0.25, 1.0, 0.2188, 1.0, 0.9062, 1.0, 0.9375, 1.0, 0.9375, 1.0, 0.9062, 1.0, 0.625, 1.0, 0.6562, 1.0, 0.6562, 1.0, 0.625, 1.0, 0.3438, 1.0, 0.375, 1.0, 0.375, 1.0, 0.3438, 1.0, 0.0625, 1.0, 0.09375, 1.0, 0.09375, 1.0, 0.0625, 1.0, 0.75, 1.0, 0.7812, 1.0, 0.7812, 1.0, 0.75, 1.0, 0.4688, 1.0, 0.5, 1.0, 0.5, 1.0, 0.4688, 1.0, 0.1875, 1.0, 0.2188, 1.0, 0.2188, 1.0, 0.1875, 1.0, 0.875, 1.0, 0.9062, 1.0, 0.9062, 1.0, 0.875, 1.0, 0.5938, 1.0, 0.625, 1.0, 0.625, 1.0, 0.5938, 1.0, 0.3125, 1.0, 0.3438, 1.0, 0.3438, 1.0, 0.3125, 1.0, 0.03125, 1.0, 0.0625, 1.0, 0.0625, 1.0, 0.03125, 1.0, 0.7188, 1.0, 0.75, 1.0, 0.75, 1.0, 0.7188, 1.0, 0.4375, 1.0, 0.4688, 1.0, 0.4688, 1.0, 0.4375, 1.0, 0.1562, 1.0, 0.1875, 1.0, 0.1875, 1.0, 0.1562, 1.0, 0.8438, 1.0, 0.875, 1.0, 0.875, 1.0, 0.8438, 1.0, 0.5625, 1.0, 0.5938, 1.0, 0.5938, 1.0, 0.5625, 1.0, 0.2812, 1.0, 0.3125, 1.0, 0.3125, 1.0, 0.2812, 1.0, 0.9688, 1.0, 1.0, 1.0, 1.0, 1.0, 0.9688, 1.0, 0.0, 1.0, 0.03125, 1.0, 0.03125, 1.0, 0.0, 1.0, 0.6875, 1.0, 0.7188, 1.0, 0.7188, 1.0, 0.6875, 1.0, 0.4062, 1.0, 0.4375, 1.0, 0.4375, 1.0, 0.4062, 1.0, 0.125, 1.0, 0.1562, 1.0, 0.1562, 1.0, 0.125, 1.0, 0.8125, 1.0, 0.8438, 1.0, 0.8438, 1.0, 0.8125, 1.0, 0.5312, 1.0, 0.5625, 1.0, 0.5625, 1.0, 0.5312, 1.0, 0.25, 1.0, 0.2812, 1.0, 0.2812, 1.0, 0.25, 1.0, 0.0625, 1.0, 0.09375, 1.0, 0.09375, 1.0, 0.0625, 1.0, 0.5625, 1.0, 0.5938, 1.0, 0.5938, 1.0, 0.5625, 1.0, 0.9688, 1.0, 1.0, 1.0, 1.0, 1.0, 0.9688, 1.0, 0.125, 1.0, 0.1562, 1.0, 0.1562, 1.0, 0.125, 1.0, 0.5312, 1.0, 0.5625, 1.0, 0.5625, 1.0, 0.5312, 1.0, 0.9375, 1.0, 0.9688, 1.0, 0.9688, 1.0, 0.9375, 1.0, 0.09375, 1.0, 0.125, 1.0, 0.125, 1.0, 0.09375, 1.0, 0.5, 1.0, 0.5312, 1.0, 0.5312, 1.0, 0.5, 1.0, 0.9062, 1.0, 0.9375, 1.0, 0.9375, 1.0, 0.9062, 1.0, 0.0625, 1.0, 0.09375, 1.0, 0.09375, 1.0, 0.0625, 1.0, 0.4688, 1.0, 0.5, 1.0, 0.5, 1.0, 0.4688, 1.0, 0.875, 1.0, 0.9062, 1.0, 0.9062, 1.0, 0.875, 1.0, 0.03125, 1.0, 0.0625, 1.0, 0.0625, 1.0, 0.03125, 1.0, 0.4375, 1.0, 0.4688, 1.0, 0.4688, 1.0, 0.4375, 1.0, 0.8438, 1.0, 0.875, 1.0, 0.875, 1.0, 0.8438, 1.0, 0.0, 1.0, 0.03125, 1.0, 0.03125, 1.0, 0.0, 1.0, 0.4062, 1.0, 0.4375, 1.0, 0.4375, 1.0, 0.4062, 1.0, 0.8125, 1.0, 0.8438, 1.0, 0.8438, 1.0, 0.8125, 1.0, 0.375, 1.0, 0.4062, 1.0, 0.4062, 1.0, 0.375, 1.0, 0.7812, 1.0, 0.8125, 1.0, 0.8125, 1.0, 0.7812, 1.0, 0.3438, 1.0, 0.375, 1.0, 0.375, 1.0, 0.3438, 1.0, 0.75, 1.0, 0.7812, 1.0, 0.7812, 1.0, 0.75, 1.0, 0.3125, 1.0, 0.3438, 1.0, 0.3438, 1.0, 0.3125, 1.0, 0.7188, 1.0, 0.75, 1.0, 0.75, 1.0, 0.7188, 1.0, 0.2812, 1.0, 0.3125, 1.0, 0.3125, 1.0, 0.2812, 1.0, 0.6875, 1.0, 0.7188, 1.0, 0.7188, 1.0, 0.6875, 1.0, 0.25, 1.0, 0.2812, 1.0, 0.2812, 1.0, 0.25, 1.0, 0.6562, 1.0, 0.6875, 1.0, 0.6875, 1.0, 0.6562, 1.0, 0.2188, 1.0, 0.25, 1.0, 0.25, 1.0, 0.2188, 1.0, 0.625, 1.0, 0.6562, 1.0, 0.6562, 1.0, 0.625, 1.0, 0.1875, 1.0, 0.2188, 1.0, 0.2188, 1.0, 0.1875, 1.0, 0.5938, 1.0, 0.625, 1.0, 0.625, 1.0, 0.5938, 1.0, 0.375, 1.0, 0.4062, 1.0, 0.4062, 1.0, 0.375, 1.0, 0.4688, 1.0, 0.5, 1.0, 0.5, 1.0, 0.4688, 1.0, 0.875, 1.0, 0.9062, 1.0, 0.9062, 1.0, 0.875, 1.0, 0.03125, 1.0, 0.0625, 1.0, 0.0625, 1.0, 0.03125, 1.0, 0.4375, 1.0, 0.4688, 1.0, 0.4688, 1.0, 0.4375, 1.0, 0.8438, 1.0, 0.875, 1.0, 0.875, 1.0, 0.8438, 1.0, 0.0, 1.0, 0.03125, 1.0, 0.03125, 1.0, 0.0, 1.0, 0.4062, 1.0, 0.4375, 1.0, 0.4375, 1.0, 0.4062, 1.0, 0.8125, 1.0, 0.8438, 1.0, 0.8438, 1.0, 0.8125, 1.0, 0.375, 1.0, 0.4062, 1.0, 0.4062, 1.0, 0.375, 1.0, 0.7812, 1.0, 0.8125, 1.0, 0.8125, 1.0, 0.7812, 1.0, 0.3438, 1.0, 0.375, 1.0, 0.375, 1.0, 0.3438, 1.0, 0.75, 1.0, 0.7812, 1.0, 0.7812, 1.0, 0.75, 1.0, 0.3125, 1.0, 0.3438, 1.0, 0.3438, 1.0, 0.3125, 1.0, 0.7188, 1.0, 0.75, 1.0, 0.75, 1.0, 0.7188, 1.0, 0.2812, 1.0, 0.3125, 1.0, 0.3125, 1.0, 0.2812, 1.0, 0.6875, 1.0, 0.7188, 1.0, 0.7188, 1.0, 0.6875, 1.0, 0.25, 1.0, 0.2812, 1.0, 0.2812, 1.0, 0.25, 1.0, 0.6562, 1.0, 0.6875, 1.0, 0.6875, 1.0, 0.6562, 1.0, 0.2188, 1.0, 0.25, 1.0, 0.25, 1.0, 0.2188, 1.0, 0.625, 1.0, 0.6562, 1.0, 0.6562, 1.0, 0.625, 1.0, 0.1875, 1.0, 0.2188, 1.0, 0.2188, 1.0, 0.1875, 1.0, 0.5938, 1.0, 0.625, 1.0, 0.625, 1.0, 0.5938, 1.0, 0.1562, 1.0, 0.1875, 1.0, 0.1875, 1.0, 0.1562, 1.0, 0.5625, 1.0, 0.5938, 1.0, 0.5938, 1.0, 0.5625, 1.0, 0.9688, 1.0, 1.0, 1.0, 1.0, 1.0, 0.9688, 1.0, 0.125, 1.0, 0.1562, 1.0, 0.1562, 1.0, 0.125, 1.0, 0.5312, 1.0, 0.5625, 1.0, 0.5625, 1.0, 0.5312, 1.0, 0.9375, 1.0, 0.9688, 1.0, 0.9688, 1.0, 0.9375, 1.0, 0.09375, 1.0, 0.125, 1.0, 0.125, 1.0, 0.09375, 1.0, 0.5, 1.0, 0.5312, 1.0, 0.5312, 1.0, 0.5, 1.0, 0.9062, 1.0, 0.9375, 1.0, 0.9375, 1.0, 0.9062, 1.0, 0.2812, 1.0, 0.3125, 1.0, 0.3125, 1.0, 0.2812, 1.0, 0.7812, 1.0, 0.8125, 1.0, 0.8125, 1.0, 0.7812, 1.0, 0.3438, 1.0, 0.375, 1.0, 0.375, 1.0, 0.3438, 1.0, 0.75, 1.0, 0.7812, 1.0, 0.7812, 1.0, 0.75, 1.0, 0.3125, 1.0, 0.3438, 1.0, 0.3438, 1.0, 0.3125, 1.0, 0.7188, 1.0, 0.75, 1.0, 0.75, 1.0, 0.7188, 1.0, 0.2812, 1.0, 0.3125, 1.0, 0.3125, 1.0, 0.2812, 1.0, 0.6875, 1.0, 0.7188, 1.0, 0.7188, 1.0, 0.6875, 1.0, 0.25, 1.0, 0.2812, 1.0, 0.2812, 1.0, 0.25, 1.0, 0.6562, 1.0, 0.6875, 1.0, 0.6875, 1.0, 0.6562, 1.0, 0.2188, 1.0, 0.25, 1.0, 0.25, 1.0, 0.2188, 1.0, 0.625, 1.0, 0.6562, 1.0, 0.6562, 1.0, 0.625, 1.0, 0.1875, 1.0, 0.2188, 1.0, 0.2188, 1.0, 0.1875, 1.0, 0.5938, 1.0, 0.625, 1.0, 0.625, 1.0, 0.5938, 1.0, 0.1562, 1.0, 0.1875, 1.0, 0.1875, 1.0, 0.1562, 1.0, 0.5625, 1.0, 0.5938, 1.0, 0.5938, 1.0, 0.5625, 1.0, 0.9688, 1.0, 1.0, 1.0, 1.0, 1.0, 0.9688, 1.0, 0.125, 1.0, 0.1562, 1.0, 0.1562, 1.0, 0.125, 1.0, 0.5312, 1.0, 0.5625, 1.0, 0.5625, 1.0, 0.5312, 1.0, 0.9375, 1.0, 0.9688, 1.0, 0.9688, 1.0, 0.9375, 1.0, 0.09375, 1.0, 0.125, 1.0, 0.125, 1.0, 0.09375, 1.0, 0.5, 1.0, 0.5312, 1.0, 0.5312, 1.0, 0.5, 1.0, 0.9062, 1.0, 0.9375, 1.0, 0.9375, 1.0, 0.9062, 1.0, 0.0625, 1.0, 0.09375, 1.0, 0.09375, 1.0, 0.0625, 1.0, 0.4688, 1.0, 0.5, 1.0, 0.5, 1.0, 0.4688, 1.0, 0.875, 1.0, 0.9062, 1.0, 0.9062, 1.0, 0.875, 1.0, 0.03125, 1.0, 0.0625, 1.0, 0.0625, 1.0, 0.03125, 1.0, 0.4375, 1.0, 0.4688, 1.0, 0.4688, 1.0, 0.4375, 1.0, 0.8438, 1.0, 0.875, 1.0, 0.875, 1.0, 0.8438, 1.0, 0.0, 1.0, 0.03125, 1.0, 0.03125, 1.0, 0.0, 1.0, 0.4062, 1.0, 0.4375, 1.0, 0.4375, 1.0, 0.4062, 1.0, 0.8125, 1.0, 0.8438, 1.0, 0.8438, 1.0, 0.8125, 1.0, 0.1875, 1.0, 0.2188, 1.0, 0.2188, 1.0, 0.1875, 1.0, 0.6875, 1.0, 0.7188, 1.0, 0.7188, 1.0, 0.6875, 1.0, 0.25, 1.0, 0.2812, 1.0, 0.2812, 1.0, 0.25, 1.0, 0.6562, 1.0, 0.6875, 1.0, 0.6875, 1.0, 0.6562, 1.0, 0.2188, 1.0, 0.25, 1.0, 0.25, 1.0, 0.2188, 1.0, 0.625, 1.0, 0.6562, 1.0, 0.6562, 1.0, 0.625, 1.0, 0.1875, 1.0, 0.2188, 1.0, 0.2188, 1.0, 0.1875, 1.0, 0.5938, 1.0, 0.625, 1.0, 0.625, 1.0, 0.5938, 1.0, 0.1562, 1.0, 0.1875, 1.0, 0.1875, 1.0, 0.1562, 1.0, 0.5625, 1.0, 0.5938, 1.0, 0.5938, 1.0, 0.5625, 1.0, 0.9688, 1.0, 1.0, 1.0, 1.0, 1.0, 0.9688, 1.0, 0.125, 1.0, 0.1562, 1.0, 0.1562, 1.0, 0.125, 1.0, 0.5312, 1.0, 0.5625, 1.0, 0.5625, 1.0, 0.5312, 1.0, 0.9375, 1.0, 0.9688, 1.0, 0.9688, 1.0, 0.9375, 1.0, 0.09375, 1.0, 0.125, 1.0, 0.125, 1.0, 0.09375, 1.0, 0.5, 1.0, 0.5312, 1.0, 0.5312, 1.0, 0.5, 1.0, 0.9062, 1.0, 0.9375, 1.0, 0.9375, 1.0, 0.9062, 1.0, 0.0625, 1.0, 0.09375, 1.0, 0.09375, 1.0, 0.0625, 1.0, 0.4688, 1.0, 0.5, 1.0, 0.5, 1.0, 0.4688, 1.0, 0.875, 1.0, 0.9062, 1.0, 0.9062, 1.0, 0.875, 1.0, 0.03125, 1.0, 0.0625, 1.0, 0.0625, 1.0, 0.03125, 1.0, 0.4375, 1.0, 0.4688, 1.0, 0.4688, 1.0, 0.4375, 1.0, 0.8438, 1.0, 0.875, 1.0, 0.875, 1.0, 0.8438, 1.0, 0.0, 1.0, 0.03125, 1.0, 0.03125, 1.0, 0.0, 1.0, 0.4062, 1.0, 0.4375, 1.0, 0.4375, 1.0, 0.4062, 1.0, 0.8125, 1.0, 0.8438, 1.0, 0.8438, 1.0, 0.8125, 1.0, 0.375, 1.0, 0.4062, 1.0, 0.4062, 1.0, 0.375, 1.0, 0.7812, 1.0, 0.8125, 1.0, 0.8125, 1.0, 0.7812, 1.0, 0.3438, 1.0, 0.375, 1.0, 0.375, 1.0, 0.3438, 1.0, 0.75, 1.0, 0.7812, 1.0, 0.7812, 1.0, 0.75, 1.0, 0.3125, 1.0, 0.3438, 1.0, 0.3438, 1.0, 0.3125, 1.0, 0.7188, 1.0, 0.75, 1.0, 0.75, 1.0, 0.7188, 1.0, 0.9375, 1.0, 0.9688, 1.0, 0.9688, 1.0, 0.9375, 1.0, 0.5938, 1.0, 0.625, 1.0, 0.625, 1.0, 0.5938, 1.0, 0.1562, 1.0, 0.1875, 1.0, 0.1875, 1.0, 0.1562, 1.0, 0.5625, 1.0, 0.5938, 1.0, 0.5938, 1.0, 0.5625, 1.0, 0.9688, 1.0, 1.0, 1.0, 1.0, 1.0, 0.9688, 1.0, 0.125, 1.0, 0.1562, 1.0, 0.1562, 1.0, 0.125, 1.0, 0.5312, 1.0, 0.5625, 1.0, 0.5625, 1.0, 0.5312, 1.0, 0.9375, 1.0, 0.9688, 1.0, 0.9688, 1.0, 0.9375, 1.0, 0.09375, 1.0, 0.125, 1.0, 0.125, 1.0, 0.09375, 1.0, 0.5, 1.0, 0.5312, 1.0, 0.5312, 1.0, 0.5, 1.0, 0.9062, 1.0, 0.9375, 1.0, 0.9375, 1.0, 0.9062, 1.0, 0.0625, 1.0, 0.09375, 1.0, 0.09375, 1.0, 0.0625, 1.0, 0.4688, 1.0, 0.5, 1.0, 0.5, 1.0, 0.4688, 1.0, 0.875, 1.0, 0.9062, 1.0, 0.9062, 1.0, 0.875, 1.0, 0.03125, 1.0, 0.0625, 1.0, 0.0625, 1.0, 0.03125, 1.0, 0.4375, 1.0, 0.4688, 1.0, 0.4688, 1.0, 0.4375, 1.0, 0.8438, 1.0, 0.875, 1.0, 0.875, 1.0, 0.8438, 1.0, 0.0, 1.0, 0.03125, 1.0, 0.03125, 1.0, 0.0, 1.0, 0.4062, 1.0, 0.4375, 1.0, 0.4375, 1.0, 0.4062, 1.0, 0.8125, 1.0, 0.8438, 1.0, 0.8438, 1.0, 0.8125, 1.0, 0.375, 1.0, 0.4062, 1.0, 0.4062, 1.0, 0.375, 1.0, 0.7812, 1.0, 0.8125, 1.0, 0.8125, 1.0, 0.7812, 1.0, 0.3438, 1.0, 0.375, 1.0, 0.375, 1.0, 0.3438, 1.0, 0.75, 1.0, 0.7812, 1.0, 0.7812, 1.0, 0.75, 1.0, 0.3125, 1.0, 0.3438, 1.0, 0.3438, 1.0, 0.3125, 1.0, 0.7188, 1.0, 0.75, 1.0, 0.75, 1.0, 0.7188, 1.0, 0.2812, 1.0, 0.3125, 1.0, 0.3125, 1.0, 0.2812, 1.0, 0.6875, 1.0, 0.7188, 1.0, 0.7188, 1.0, 0.6875, 1.0, 0.25, 1.0, 0.2812, 1.0, 0.2812, 1.0, 0.25, 1.0, 0.6562, 1.0, 0.6875, 1.0, 0.6875, 1.0, 0.6562, 1.0, 0.2188, 1.0, 0.25, 1.0, 0.25, 1.0, 0.2188, 1.0, 0.625, 1.0, 0.6562, 1.0, 0.6562, 1.0, 0.625, 1.0, 0.8438, 1.0, 0.875, 1.0, 0.875, 1.0, 0.8438, 1.0, 0.09375, 1.0, 0.125, 1.0, 0.125, 1.0, 0.09375, 1.0, 0.5, 1.0, 0.5312, 1.0, 0.5312, 1.0, 0.5, 1.0, 0.9062, 1.0, 0.9375, 1.0, 0.9375, 1.0, 0.9062, 1.0, 0.0625, 1.0, 0.09375, 1.0, 0.09375, 1.0, 0.0625, 1.0, 0.4688, 1.0, 0.5, 1.0, 0.5, 1.0, 0.4688, 1.0, 0.875, 1.0, 0.9062, 1.0, 0.9062, 1.0, 0.875, 1.0, 0.03125, 1.0, 0.0625, 1.0, 0.0625, 1.0, 0.03125, 1.0, 0.4375, 1.0, 0.4688, 1.0, 0.4688, 1.0, 0.4375, 1.0, 0.8438, 1.0, 0.875, 1.0, 0.875, 1.0, 0.8438, 1.0, 0.0, 1.0, 0.03125, 1.0, 0.03125, 1.0, 0.0, 1.0, 0.4062, 1.0, 0.4375, 1.0, 0.4375, 1.0, 0.4062, 1.0, 0.8125, 1.0, 0.8438, 1.0, 0.8438, 1.0, 0.8125, 1.0, 0.375, 1.0, 0.4062, 1.0, 0.4062, 1.0, 0.375, 1.0, 0.7812, 1.0, 0.8125, 1.0, 0.8125, 1.0, 0.7812, 1.0, 0.3438, 1.0, 0.375, 1.0, 0.375, 1.0, 0.3438, 1.0, 0.75, 1.0, 0.7812, 1.0, 0.7812, 1.0, 0.75, 1.0, 0.3125, 1.0, 0.3438, 1.0, 0.3438, 1.0, 0.3125, 1.0, 0.7188, 1.0, 0.75, 1.0, 0.75, 1.0, 0.7188, 1.0, 0.2812, 1.0, 0.3125, 1.0, 0.3125, 1.0, 0.2812, 1.0, 0.6875, 1.0, 0.7188, 1.0, 0.7188, 1.0, 0.6875, 1.0, 0.25, 1.0, 0.2812, 1.0, 0.2812, 1.0, 0.25, 1.0, 0.6562, 1.0, 0.6875, 1.0, 0.6875, 1.0, 0.6562, 1.0, 0.2188, 1.0, 0.25, 1.0, 0.25, 1.0, 0.2188, 1.0, 0.625, 1.0, 0.6562, 1.0, 0.6562, 1.0, 0.625, 1.0, 0.1875, 1.0, 0.2188, 1.0, 0.2188, 1.0, 0.1875, 1.0, 0.5938, 1.0, 0.625, 1.0, 0.625, 1.0, 0.5938, 1.0, 0.1562, 1.0, 0.1875, 1.0, 0.1875, 1.0, 0.1562, 1.0, 0.5625, 1.0, 0.5938, 1.0, 0.5938, 1.0, 0.5625, 1.0, 0.9688, 1.0, 1.0, 1.0, 1.0, 1.0, 0.9688, 1.0, 0.125, 1.0, 0.1562, 1.0, 0.1562, 1.0, 0.125, 1.0, 0.5312, 1.0, 0.5625, 1.0, 0.5625, 1.0, 0.5312, 1.0, 0.75, 1.0, 0.7812, 1.0, 0.7812, 1.0, 0.75, 1.0, 0.0, 1.0, 0.03125, 1.0, 0.03125, 1.0, 0.0, 1.0, 0.4062, 1.0, 0.4375, 1.0, 0.4375, 1.0, 0.4062, 1.0, 0.8125, 1.0, 0.8438, 1.0, 0.8438, 1.0, 0.8125, 1.0, 0.375, 1.0, 0.4062, 1.0, 0.4062, 1.0, 0.375, 1.0, 0.7812, 1.0, 0.8125, 1.0, 0.8125, 1.0, 0.7812, 1.0, 0.3438, 1.0, 0.375, 1.0, 0.375, 1.0, 0.3438, 1.0, 0.75, 1.0, 0.7812, 1.0, 0.7812, 1.0, 0.75, 1.0, 0.3125, 1.0, 0.3438, 1.0, 0.3438, 1.0, 0.3125, 1.0, 0.7188, 1.0, 0.75, 1.0, 0.75, 1.0, 0.7188, 1.0, 0.2812, 1.0, 0.3125, 1.0, 0.3125, 1.0, 0.2812, 1.0, 0.6875, 1.0, 0.7188, 1.0, 0.7188, 1.0, 0.6875, 1.0, 0.25, 1.0, 0.2812, 1.0, 0.2812, 1.0, 0.25, 1.0, 0.6562, 1.0, 0.6875, 1.0, 0.6875, 1.0, 0.6562, 1.0, 0.2188, 1.0, 0.25, 1.0, 0.25, 1.0, 0.2188, 1.0, 0.625, 1.0, 0.6562, 1.0, 0.6562, 1.0, 0.625, 1.0, 0.1875, 1.0, 0.2188, 1.0, 0.2188, 1.0, 0.1875, 1.0, 0.5938, 1.0, 0.625, 1.0, 0.625, 1.0, 0.5938, 1.0, 0.1562, 1.0, 0.1875, 1.0, 0.1875, 1.0, 0.1562, 1.0, 0.5625, 1.0, 0.5938, 1.0, 0.5938, 1.0, 0.5625, 1.0, 0.9688, 1.0, 1.0, 1.0, 1.0, 1.0, 0.9688, 1.0, 0.125, 1.0, 0.1562, 1.0, 0.1562, 1.0, 0.125, 1.0, 0.5312, 1.0, 0.5625, 1.0, 0.5625, 1.0, 0.5312, 1.0, 0.9375, 1.0, 0.9688, 1.0, 0.9688, 1.0, 0.9375, 1.0, 0.09375, 1.0, 0.125, 1.0, 0.125, 1.0, 0.09375, 1.0, 0.5, 1.0, 0.5312, 1.0, 0.5312, 1.0, 0.5, 1.0, 0.9062, 1.0, 0.9375, 1.0, 0.9375, 1.0, 0.9062, 1.0, 0.0625, 1.0, 0.09375, 1.0, 0.09375, 1.0, 0.0625, 1.0, 0.4688, 1.0, 0.5, 1.0, 0.5, 1.0, 0.4688, 1.0, 0.875, 1.0, 0.9062, 1.0, 0.9062, 1.0, 0.875, 1.0, 0.03125, 1.0, 0.0625, 1.0, 0.0625, 1.0, 0.03125, 1.0, 0.4375, 1.0, 0.4688, 1.0, 0.4688, 1.0, 0.4375, 1.0, 0.6562, 1.0, 0.6875, 1.0, 0.6875, 1.0, 0.6562, 1.0, 0.3125, 1.0, 0.3438, 1.0, 0.3438, 1.0, 0.3125, 1.0, 0.7188, 1.0, 0.75, 1.0, 0.75, 1.0, 0.7188, 1.0, 0.2812, 1.0, 0.3125, 1.0, 0.3125, 1.0, 0.2812, 1.0, 0.6875, 1.0, 0.7188, 1.0, 0.7188, 1.0, 0.6875, 1.0, 0.25, 1.0, 0.2812, 1.0, 0.2812, 1.0, 0.25, 1.0, 0.6562, 1.0, 0.6875, 1.0, 0.6875, 1.0, 0.6562, 1.0, 0.2188, 1.0, 0.25, 1.0, 0.25, 1.0, 0.2188, 1.0, 0.625, 1.0, 0.6562, 1.0, 0.6562, 1.0, 0.625, 1.0, 0.1875, 1.0, 0.2188, 1.0, 0.2188, 1.0, 0.1875, 1.0, 0.5938, 1.0, 0.625, 1.0, 0.625, 1.0, 0.5938, 1.0, 0.1562, 1.0, 0.1875, 1.0, 0.1875, 1.0, 0.1562, 1.0, 0.5625, 1.0, 0.5938, 1.0, 0.5938, 1.0, 0.5625, 1.0, 0.9688, 1.0, 1.0, 1.0, 1.0, 1.0, 0.9688, 1.0, 0.125, 1.0, 0.1562, 1.0, 0.1562, 1.0, 0.125, 1.0, 0.5312, 1.0, 0.5625, 1.0, 0.5625, 1.0, 0.5312, 1.0, 0.9375, 1.0, 0.9688, 1.0, 0.9688, 1.0, 0.9375, 1.0, 0.09375, 1.0, 0.125, 1.0, 0.125, 1.0, 0.09375, 1.0, 0.5, 1.0, 0.5312, 1.0, 0.5312, 1.0, 0.5, 1.0, 0.9062, 1.0, 0.9375, 1.0, 0.9375, 1.0, 0.9062, 1.0, 0.0625, 1.0, 0.09375, 1.0, 0.09375, 1.0, 0.0625, 1.0, 0.4688, 1.0, 0.5, 1.0, 0.5, 1.0, 0.4688, 1.0, 0.875, 1.0, 0.9062, 1.0, 0.9062, 1.0, 0.875, 1.0, 0.03125, 1.0, 0.0625, 1.0, 0.0625, 1.0, 0.03125, 1.0, 0.4375, 1.0, 0.4688, 1.0, 0.4688, 1.0, 0.4375, 1.0, 0.8438, 1.0, 0.875, 1.0, 0.875, 1.0, 0.8438, 1.0, 0.0, 1.0, 0.03125, 1.0, 0.03125, 1.0, 0.0, 1.0, 0.4062, 1.0, 0.4375, 1.0, 0.4375, 1.0, 0.4062, 1.0, 0.8125, 1.0, 0.8438, 1.0, 0.8438, 1.0, 0.8125, 1.0, 0.375, 1.0, 0.4062, 1.0, 0.4062, 1.0, 0.375, 1.0, 0.7812, 1.0, 0.8125, 1.0, 0.8125, 1.0, 0.7812, 1.0, 0.3438, 1.0, 0.375, 1.0, 0.375, 1.0, 0.3438, 1.0, 0.5625, 1.0, 0.5938, 1.0, 0.5938, 1.0, 0.5625, 1.0, 0.2188, 1.0, 0.25, 1.0, 0.25, 1.0, 0.2188, 1.0, 0.625, 1.0, 0.6562, 1.0, 0.6562, 1.0, 0.625, 1.0, 0.1875, 1.0, 0.2188, 1.0, 0.2188, 1.0, 0.1875, 1.0, 0.5938, 1.0, 0.625, 1.0, 0.625, 1.0, 0.5938, 1.0, 0.1562, 1.0, 0.1875, 1.0, 0.1875, 1.0, 0.1562, 1.0, 0.5625, 1.0, 0.5938, 1.0, 0.5938, 1.0, 0.5625, 1.0, 0.9688, 1.0, 1.0, 1.0, 1.0, 1.0, 0.9688, 1.0, 0.125, 1.0, 0.1562, 1.0, 0.1562, 1.0, 0.125, 1.0, 0.5312, 1.0, 0.5625, 1.0, 0.5625, 1.0, 0.5312, 1.0, 0.9375, 1.0, 0.9688, 1.0, 0.9688, 1.0, 0.9375, 1.0, 0.09375, 1.0, 0.125, 1.0, 0.125, 1.0, 0.09375, 1.0, 0.5, 1.0, 0.5312, 1.0, 0.5312, 1.0, 0.5, 1.0, 0.9062, 1.0, 0.9375, 1.0, 0.9375, 1.0, 0.9062, 1.0, 0.0625, 1.0, 0.09375, 1.0, 0.09375, 1.0, 0.0625, 1.0, 0.4688, 1.0, 0.5, 1.0, 0.5, 1.0, 0.4688, 1.0, 0.875, 1.0, 0.9062, 1.0, 0.9062, 1.0, 0.875, 1.0, 0.03125, 1.0, 0.0625, 1.0, 0.0625, 1.0, 0.03125, 1.0, 0.4375, 1.0, 0.4688, 1.0, 0.4688, 1.0, 0.4375, 1.0, 0.8438, 1.0, 0.875, 1.0, 0.875, 1.0, 0.8438, 1.0, 0.0, 1.0, 0.03125, 1.0, 0.03125, 1.0, 0.0, 1.0, 0.4062, 1.0, 0.4375, 1.0, 0.4375, 1.0, 0.4062, 1.0, 0.8125, 1.0, 0.8438, 1.0, 0.8438, 1.0, 0.8125, 1.0, 0.375, 1.0, 0.4062, 1.0, 0.4062, 1.0, 0.375, 1.0, 0.7812, 1.0, 0.8125, 1.0, 0.8125, 1.0, 0.7812, 1.0, 0.3438, 1.0, 0.375, 1.0, 0.375, 1.0, 0.3438, 1.0, 0.75, 1.0, 0.7812, 1.0, 0.7812, 1.0, 0.75, 1.0, 0.3125, 1.0, 0.3438, 1.0, 0.3438, 1.0, 0.3125, 1.0, 0.7188, 1.0, 0.75, 1.0, 0.75, 1.0, 0.7188, 1.0, 0.2812, 1.0, 0.3125, 1.0, 0.3125, 1.0, 0.2812, 1.0, 0.6875, 1.0, 0.7188, 1.0, 0.7188, 1.0, 0.6875, 1.0, 0.25, 1.0, 0.2812, 1.0, 0.2812, 1.0, 0.25, 1.0, 0.9688, 1.0, 1.0, 1.0, 1.0, 1.0, 0.9688, 1.0, 0.125, 1.0, 0.1562, 1.0, 0.1562, 1.0, 0.125, 1.0, 0.5312, 1.0, 0.5625, 1.0, 0.5625, 1.0, 0.5312, 1.0, 0.9375, 1.0, 0.9688, 1.0, 0.9688, 1.0, 0.9375, 1.0, 0.09375, 1.0, 0.125, 1.0, 0.125, 1.0, 0.09375, 1.0, 0.5, 1.0, 0.5312, 1.0, 0.5312, 1.0, 0.5, 1.0, 0.9062, 1.0, 0.9375, 1.0, 0.9375, 1.0, 0.9062, 1.0, 0.0625, 1.0, 0.09375, 1.0, 0.09375, 1.0, 0.0625, 1.0, 0.4688, 1.0, 0.5, 1.0, 0.5, 1.0, 0.4688, 1.0, 0.875, 1.0, 0.9062, 1.0, 0.9062, 1.0, 0.875, 1.0, 0.03125, 1.0, 0.0625, 1.0, 0.0625, 1.0, 0.03125, 1.0, 0.4375, 1.0, 0.4688, 1.0, 0.4688, 1.0, 0.4375, 1.0, 0.8438, 1.0, 0.875, 1.0, 0.875, 1.0, 0.8438, 1.0, 0.0, 1.0, 0.03125, 1.0, 0.03125, 1.0, 0.0, 1.0, 0.4062, 1.0, 0.4375, 1.0, 0.4375, 1.0, 0.4062, 1.0, 0.8125, 1.0, 0.8438, 1.0, 0.8438, 1.0, 0.8125, 1.0, 0.375, 1.0, 0.4062, 1.0, 0.4062, 1.0, 0.375, 1.0, 0.7812, 1.0, 0.8125, 1.0, 0.8125, 1.0, 0.7812, 1.0, 0.3438, 1.0, 0.375, 1.0, 0.375, 1.0, 0.3438, 1.0, 0.75, 1.0, 0.7812, 1.0, 0.7812, 1.0, 0.75, 1.0, 0.3125, 1.0, 0.3438, 1.0, 0.3438, 1.0, 0.3125, 1.0, 0.7188, 1.0, 0.75, 1.0, 0.75, 1.0, 0.7188, 1.0, 0.2812, 1.0, 0.3125, 1.0, 0.3125, 1.0, 0.2812, 1.0, 0.6875, 1.0, 0.7188, 1.0, 0.7188, 1.0, 0.6875, 1.0, 0.25, 1.0, 0.2812, 1.0, 0.2812, 1.0, 0.25, 1.0, 0.6562, 1.0, 0.6875, 1.0, 0.6875, 1.0, 0.6562, 1.0, 0.2188, 1.0, 0.25, 1.0, 0.25, 1.0, 0.2188, 1.0, 0.625, 1.0, 0.6562, 1.0, 0.6562, 1.0, 0.625, 1.0, 0.1875, 1.0, 0.2188, 1.0, 0.2188, 1.0, 0.1875, 1.0, 0.5938, 1.0, 0.625, 1.0, 0.625, 1.0, 0.5938, 1.0, 0.1562, 1.0, 0.1875, 1.0, 0.1875, 1.0, 0.1562, 1.0])
me_cylinder_006.materials.append(mat_glass)
me_cylinder_006.materials.append(mat_white)
me_cylinder_006.use_remesh_fix_poles = True
me_cylinder_006.use_remesh_preserve_attributes = False
me_cylinder_006.update()

# ---- objects
ob_light = bpy.data.objects.new('Light', light_light)
ob_camera = bpy.data.objects.new('Camera', cam_camera)
ob_empty = bpy.data.objects.new('Empty', None)
ob_bottle = bpy.data.objects.new('bottle', me_cylinder_006)

# ---- transforms, parenting, visibility, modifiers, constraints
ob_light.location = (4.076, 1.005, 5.904)
ob_light.rotation_euler = (0.6503, 0.05522, 1.866)
ob_light.lock_rotations_4d = False
ob_light.empty_display_type = 'ARROWS'
ob_light.color = (0.0, 0.0, 0.0, 0.0)
ob_light.lineart.crease_threshold = 0.0
ob_camera.location = (7.359, -6.926, 4.958)
ob_camera.rotation_euler = (1.109, 0.0, 0.8149)
ob_camera.lock_rotations_4d = False
ob_camera.empty_display_type = 'ARROWS'
ob_camera.color = (0.0, 0.0, 0.0, 0.0)
ob_camera.display_type = 'WIRE'
ob_camera.lineart.crease_threshold = 0.0
ob_empty.location = (0.3622, 0.0, 2.495)
ob_empty.rotation_euler = (1.571, 0.0, 0.0)
ob_empty.empty_display_type = 'IMAGE'
ob_empty.empty_display_size = 7.501
ob_empty.empty_image_offset = (-0.6667, -0.3333)
ob_bottle.location = (4.629e-08, -3.182e-08, 0.2823)
ob_bottle.scale = (0.8734, 0.8734, 1.455)
_m = ob_bottle.modifiers.new('Solidify', 'SOLIDIFY')
_m.thickness = 0.06

# ---- collection membership
col_collection.objects.link(ob_light)
col_collection.objects.link(ob_camera)
col_collection.objects.link(ob_empty)
col_collection.objects.link(ob_bottle)

# ---- scene / render settings (as saved in the file)
scene.camera = ob_camera
scene.frame_start = 1; scene.frame_end = 250; scene.frame_set(1)
scene.render.engine = 'BLENDER_EEVEE_NEXT'
scene.cycles.sampling_pattern = 'TABULATED_SOBOL'
scene.cycles.use_light_tree = False
scene.view_settings.view_transform = 'Standard'
bpy.context.view_layer.update()
